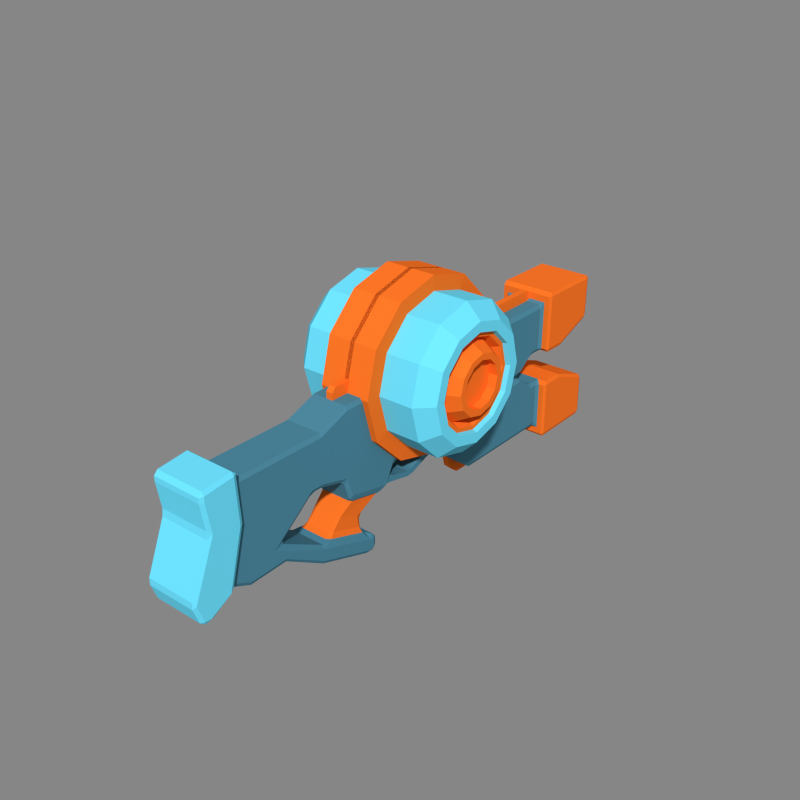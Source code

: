 # Source: LightningGun.blend  (saved by Blender 2.79.0; exported with 4.5.12 LTS)
import bpy
from mathutils import Matrix  # noqa: F401  (used for matrix-valued properties, if any)

bpy.ops.wm.read_factory_settings(use_empty=True)
scene = bpy.context.scene
scene.name = 'Scene'

# ---- collections
col_collection_1 = bpy.data.collections.new('Collection 1'); scene.collection.children.link(col_collection_1)

# ---- materials (node trees are filled in below, after node groups)
mat_main = bpy.data.materials.new('Main')
mat_main.alpha_threshold = 0.0
mat_main.diffuse_color = (0.07209, 0.2391, 0.3343, 1.0)
mat_main.roughness = 0.5
mat_detail = bpy.data.materials.new('Detail')
mat_detail.alpha_threshold = 0.0
mat_detail.diffuse_color = (1.0, 0.1822, 0.01962, 1.0)
mat_detail.roughness = 0.5
mat_barrel = bpy.data.materials.new('Barrel')
mat_barrel.alpha_threshold = 0.0
mat_barrel.diffuse_color = (0.1528, 0.7572, 1.0, 1.0)
mat_barrel.roughness = 0.5
mat_trigger = bpy.data.materials.new('Trigger')
mat_trigger.alpha_threshold = 0.0
mat_trigger.diffuse_color = (0.02721, 0.02721, 0.02721, 1.0)
mat_trigger.roughness = 0.5

# ---- material node trees

# ---- world
world_world = bpy.data.worlds.new('World'); scene.world = world_world
world_world.color = (0.2396, 0.2396, 0.2396)
world_world.use_sun_shadow = False
world_world.sun_shadow_jitter_overblur = 0.0
world_world.cycles.sampling_method = 'NONE'
world_world.cycles.sample_map_resolution = 256
world_world.light_settings.ao_factor = 0.5366

# ---- meshes
me_cube = bpy.data.meshes.new('Cube')
me_cube.from_pydata([(0.1749, -1.536, 0.8626), (0.1749, -0.8227, 0.44), (0.1749, -1.078, 0.1798), (0.1749, -1.589, 0.369), (0.1749, -0.851, 0.6513), (0.1749, -1.515, 0.7342), (0.1749, -0.5185, 0.6346), (0.1749, -0.3596, 0.6346), (0.1749, -0.1015, 0.6615), (0.1749, 0.4255, 0.6243), (0.1749, 0.8898, 0.6003), (0.1749, -0.09044, 0.8201), (0.1749, 0.4065, 0.8014), (0.1749, 0.882, 0.7893), (0.1749, -0.865, 0.7563), (0.1749, -1.525, 0.798), (0.1749, -0.5472, 0.7479), (0.1749, -0.3596, 0.7479), (0.1749, -1.672, 0.1019), (0.1749, -1.672, 0.1622), (0.1569, -1.102, -0.04442), (0.1749, -1.098, -0.01126), (0.1749, -0.8748, 0.8297), (0.1569, -0.8792, 0.8626), (0.1749, -1.506, 0.5757), (0.1749, -1.499, 0.6376), (0.1569, -1.284, 0.0403), (0.1749, -1.276, 0.07111), (0.193, -1.305, 0.08517), (0.1749, -1.342, 0.0377), (0.1749, -1.173, 0.8303), (0.1569, -1.175, 0.8626), (0.193, -1.209, 0.8949), (0.193, -1.187, 0.5396), (0.1749, -1.154, 0.5306), (0.1749, -1.212, 0.9443), (0.1749, -1.246, 0.9729), (0.1749, -1.536, 0.9071), (0.1749, -1.504, 0.9431), (0.1749, -1.622, -0.03563), (0.1749, -1.578, -0.06904), (0.1749, -1.505, -0.05717), (0.1749, -1.565, -0.07028), (0.1749, -1.221, 0.2769), (0.193, -1.25, 0.2967), (0.1569, -0.75, -0.03415), (0.1749, -0.7597, -0.001377), (0.1749, -0.5677, 0.829), (0.1569, -0.5762, 0.8626), (0.1569, -0.7752, 0.1563), (0.1749, -0.8682, 0.1236), (0.1569, -0.7697, 0.1265), (0.1569, -0.4284, 0.4067), (0.1749, -0.4713, 0.4396), (0.1569, -0.486, 0.3865), (0.1749, -0.3596, 0.829), (0.1569, -0.3596, 0.8626), (0.1569, -0.3596, 0.4067), (0.1749, -0.3596, 0.4396), (0.1569, -0.3674, -0.2627), (0.1749, -0.3674, -0.232), (0.1749, -0.3674, -0.1262), (0.1588, -0.2911, -0.1032), (0.1569, -0.3674, -0.09234), (0.1569, 0.1829, -0.4327), (0.1749, 0.1513, -0.4091), (0.1569, 0.1208, -0.4294), (0.1255, 0.1328, -0.243), (0.1588, 0.1015, -0.2373), (0.1749, 0.1513, -0.3034), (0.1569, 0.1829, -0.2766), (0.1569, 0.1968, -0.4296), (0.1569, 0.2284, -0.3901), (0.1749, 0.1961, -0.399), (0.1749, 0.1961, -0.3135), (0.1569, 0.2284, -0.3192), (0.1569, 0.1968, -0.2798), (0.1597, -0.02355, 0.1374), (0.1749, -0.03715, 0.1912), (0.1569, -0.06177, 0.1635), (0.1597, 0.2925, 0.0681), (0.1394, 0.3363, 0.05925), (0.1569, 0.3811, 0.09853), (0.1749, 0.349, 0.1065), (0.1569, -0.1548, 0.3507), (0.1569, -0.1131, 0.3117), (0.1749, -0.09845, 0.3682), (0.1569, 0.4959, 0.2643), (0.1749, 0.4446, 0.3024), (0.1569, 0.4496, 0.2388), (0.1749, 0.3778, 0.1655), (0.1569, 0.411, 0.1598), (0.1749, -0.05362, 0.2387), (0.1569, -0.08995, 0.2449), (0.1749, -0.08168, 0.9344), (0.1569, -0.07928, 0.9689), (0.1749, 0.3909, 0.9344), (0.1569, 0.3872, 0.9689), (0.2365, -1.24, 0.8626), (0.2184, -1.207, 0.8626), (0.2184, -1.536, 0.8626), (0.2365, -1.503, 0.8626), (0.2365, -1.555, 0.3618), (0.2184, -1.589, 0.369), (0.2184, -1.672, 0.1019), (0.2365, -1.65, 0.1251), (0.2184, -1.672, 0.1622), (0.2184, -1.499, 0.6376), (0.2184, -1.506, 0.5757), (0.2365, -1.46, 0.5985), (0.2365, -1.22, 0.5466), (0.2184, -1.187, 0.5396), (0.2184, -1.305, 0.08517), (0.2365, -1.346, 0.06086), (0.2184, -1.342, 0.0377), (0.2184, -1.25, 0.2967), (0.2365, -1.283, 0.3037), (0.2184, -1.212, 0.9443), (0.2184, -1.246, 0.9729), (0.2365, -1.244, 0.9406), (0.2184, -1.536, 0.9071), (0.2365, -1.503, 0.9107), (0.2184, -1.504, 0.9431), (0.2184, -1.622, -0.03563), (0.2184, -1.578, -0.06904), (0.2365, -1.591, -0.03539), (0.2184, -1.565, -0.07028), (0.2184, -1.505, -0.05717), (0.2365, -1.535, -0.04074), (0.1569, 0.9056, 0.2198), (0.1749, 0.9043, 0.2525), (0.1749, 0.8755, 0.9344), (0.1569, 0.8741, 0.9689), (0.1749, 1.263, 0.09537), (0.1569, 1.264, 0.06963), (0.1457, -0.2636, -0.1002), (0.1295, -0.2168, -0.06683), (0.1114, -0.2512, -0.05743), (0.1235, -0.3041, -0.08557), (0.1457, 0.09015, -0.2211), (0.1015, 0.112, -0.2133), (0.1295, 0.07131, -0.1652), (0.1295, -0.1341, 0.02695), (0.1114, -0.167, 0.0423), (0.1114, 0.1169, -0.06017), (0.1295, 0.05413, -0.0609), (0.1096, 0.09486, -0.1093), (0.1447, -0.0183, 0.1189), (0.1268, -0.05462, 0.1383), (0.1447, 0.2612, 0.05765), (0.1114, 0.2716, 0.03767), (0.1749, -1.164, 0.6964), (0.193, -1.197, 0.7011), (0.2365, -1.482, 0.7307), (0.2184, -1.515, 0.7342), (0.2184, -1.197, 0.7011), (0.2365, -1.23, 0.7045), (0.1749, -1.17, 0.7789), (0.193, -1.202, 0.7813), (0.2365, -1.492, 0.7963), (0.2184, -1.525, 0.798), (0.2184, -1.202, 0.7813), (0.2365, -1.235, 0.783), (0.1749, 1.0, 0.5698), (0.1749, 0.9925, 0.774), (0.1569, 0.9845, 0.9689), (0.1749, 0.9859, 0.9344), (0.1569, 1.016, 0.1589), (0.1749, 1.015, 0.192), (0.1569, 0.8282, 0.1652), (0.1569, 0.8651, 0.1135), (0.1569, 0.6866, 0.09745), (0.1569, 0.7019, 0.0504), (0.1569, 0.6372, 0.09227), (0.1569, 0.631, 0.04632), (0.1569, 0.5028, 0.1232), (0.1569, 0.489, 0.07723), (0.03321, -1.536, 0.8626), (0.03321, -1.589, 0.369), (0.03321, -1.515, 0.7342), (0.03321, -1.525, 0.798), (0.03321, -1.672, 0.1019), (0.03321, -1.672, 0.1622), (0.03321, -1.499, 0.6376), (0.03321, -1.506, 0.5757), (0.03664, -1.209, 0.8949), (0.02978, -1.175, 0.8626), (0.03321, -1.342, 0.0377), (0.02978, -1.284, 0.0403), (0.03321, -1.504, 0.9431), (0.03321, -1.536, 0.9071), (0.03321, -1.246, 0.9729), (0.03321, -1.212, 0.9443), (0.03321, -1.578, -0.06904), (0.03321, -1.622, -0.03563), (0.03321, -1.565, -0.07028), (0.03321, -1.505, -0.05717), (0.02978, 0.1208, -0.4294), (0.02978, 0.1829, -0.4327), (0.02384, 0.1328, -0.243), (0.02978, 0.1829, -0.2766), (0.02978, 0.1968, -0.4296), (0.02978, 0.2284, -0.3901), (0.02978, 0.1968, -0.2798), (0.02978, 0.2284, -0.3192), (0.02978, 0.3811, 0.09853), (0.02647, 0.3363, 0.05925), (0.02978, 1.264, 0.06963), (0.02116, 0.1169, -0.06017), (0.02081, 0.09486, -0.1093), (0.02978, -1.102, -0.04442), (0.02978, -0.75, -0.03415), (0.02978, -0.8792, 0.8626), (0.02978, -0.5762, 0.8626), (0.02978, -0.3674, -0.2627), (0.02978, -0.3596, 0.8626), (0.02978, -0.07928, 0.9689), (0.01927, 0.112, -0.2133), (0.02116, 0.2716, 0.03767), (0.02978, 0.3872, 0.9689), (0.02978, 0.8741, 0.9689), (0.1463, 1.308, -0.1159), (0.02978, 1.016, 0.1589), (0.02978, 0.9845, 0.9689), (0.02978, 0.8651, 0.1135), (0.02978, 0.7019, 0.0504), (0.02978, 0.631, 0.04632), (0.02978, 0.489, 0.07723), (0.02978, 0.3874, 1.066), (0.02978, 0.8742, 1.066), (0.02108, 1.307, -0.1159), (0.02978, 0.9847, 1.066), (0.02978, -0.04166, 1.066), (0.02978, -0.07918, 1.028), (0.2389, 2.517, 1.079), (0.2516, 2.517, 1.046), (0.2389, 2.484, 1.046), (0.1749, 2.517, 1.079), (0.1749, 2.484, 1.046), (0.2389, 2.72, 1.077), (0.2516, 2.72, 1.045), (0.1749, 3.097, 1.074), (0.1749, 3.13, 1.042), (0.2389, 3.097, 1.074), (0.2389, 3.13, 1.042), (0.2516, 3.097, 1.042), (0.2389, 3.129, 0.9476), (0.2516, 3.097, 0.9478), (0.2389, 3.097, 0.6518), (0.2516, 3.093, 0.6829), (0.2389, 3.126, 0.6997), (0.2516, 2.516, 0.952), (0.2389, 2.484, 0.9523), (0.2389, 2.48, 0.5428), (0.2516, 2.513, 0.5426), (0.2389, 2.512, 0.5102), (0.2516, 2.716, 0.5411), (0.2389, 2.716, 0.5088), (0.1749, 3.097, 0.6518), (0.1749, 3.126, 0.6997), (0.1569, 2.451, 0.9665), (0.193, 2.484, 0.9846), (0.1749, 2.451, 0.9319), (0.1749, 2.448, 0.543), (0.193, 2.48, 0.5428), (0.1569, 2.512, 0.5102), (0.1569, 2.336, 0.4934), (0.1749, 2.362, 0.545), (0.1569, 2.394, 0.5125), (0.1569, 2.365, 0.9665), (0.1749, 2.365, 0.9319), (0.1569, 2.154, 0.3792), (0.1749, 2.186, 0.4155), (0.1569, 2.212, 0.3984), (0.1569, 2.19, 0.9665), (0.1749, 2.189, 0.9319), (0.1569, 2.021, 0.4076), (0.1749, 2.038, 0.4154), (0.1569, 2.07, 0.3797), (0.1569, 2.042, 0.9665), (0.1749, 2.041, 0.9319), (0.1569, 1.818, 0.6293), (0.1749, 1.851, 0.6845), (0.1569, 1.867, 0.6012), (0.1569, 1.854, 0.9665), (0.1749, 1.853, 0.9319), (0.1749, 1.6, 0.6777), (0.1569, 1.664, 0.6414), (0.1569, 1.631, 0.6094), (0.1569, 1.635, 0.9665), (0.1749, 1.635, 0.9319), (0.1569, 1.471, 0.9665), (0.1749, 1.472, 0.9319), (0.1569, 1.263, 0.9665), (0.1749, 1.263, 0.9319), (0.1749, 2.72, 1.077), (0.2516, 2.719, 0.9506), (0.1749, 3.129, 0.9476), (0.1749, 2.716, 0.5088), (0.1749, 1.479, 0.7465), (0.1749, 1.263, 0.7465), (0.03321, 2.716, 0.5088), (0.03321, 3.129, 0.9476), (0.03321, 2.72, 1.077), (0.02978, 1.664, 0.6414), (0.02978, 1.631, 0.6094), (0.02978, 1.867, 0.6012), (0.02978, 1.818, 0.6293), (0.02978, 2.07, 0.3797), (0.02978, 2.021, 0.4076), (0.02978, 2.212, 0.3984), (0.02978, 2.154, 0.3792), (0.02978, 2.394, 0.5125), (0.02978, 2.336, 0.4934), (0.03664, 2.484, 0.9846), (0.02978, 2.451, 0.9665), (0.03321, 3.126, 0.6997), (0.03321, 3.097, 0.6518), (0.03321, 2.517, 1.079), (0.03321, 2.484, 1.046), (0.03321, 3.097, 1.074), (0.03321, 3.13, 1.042), (0.02978, 1.263, 0.9665), (0.02978, 1.471, 0.9665), (0.02978, 1.635, 0.9665), (0.02978, 1.854, 0.9665), (0.02978, 2.042, 0.9665), (0.02978, 2.19, 0.9665), (0.02978, 2.365, 0.9665), (0.02978, 2.512, 0.5102), (0.02978, 2.452, 1.063), (0.02978, 1.263, 1.063), (0.02978, 1.471, 1.063), (0.02978, 1.636, 1.063), (0.02978, 1.854, 1.063), (0.02978, 2.042, 1.063), (0.02978, 2.19, 1.063), (0.02978, 2.365, 1.063), (0.2389, 2.517, -0.3532), (0.2516, 2.517, -0.3209), (0.2389, 2.484, -0.3211), (0.1749, 2.517, -0.3532), (0.1749, 2.484, -0.3211), (0.2389, 2.72, -0.3517), (0.2516, 2.72, -0.3194), (0.1749, 3.097, -0.349), (0.1749, 3.13, -0.3164), (0.2389, 3.097, -0.349), (0.2389, 3.13, -0.3164), (0.2516, 3.097, -0.3167), (0.2389, 3.129, -0.2223), (0.2516, 3.097, -0.2225), (0.2389, 3.097, 0.0735), (0.2516, 3.093, 0.0424), (0.2389, 3.126, 0.02563), (0.2516, 2.516, -0.2267), (0.2389, 2.484, -0.227), (0.2389, 2.48, 0.1825), (0.2516, 2.513, 0.1828), (0.2389, 2.512, 0.2151), (0.2516, 2.716, 0.1842), (0.2389, 2.716, 0.2166), (0.1749, 3.097, 0.0735), (0.1749, 3.126, 0.02563), (0.1569, 2.451, -0.2412), (0.193, 2.484, -0.2593), (0.1749, 2.451, -0.2066), (0.1749, 2.448, 0.1823), (0.193, 2.48, 0.1825), (0.1569, 2.512, 0.2151), (0.1569, 2.336, 0.232), (0.1749, 2.362, 0.1803), (0.1569, 2.394, 0.2128), (0.1569, 2.365, -0.2412), (0.1749, 2.365, -0.2066), (0.1569, 2.154, 0.3461), (0.1749, 2.186, 0.3098), (0.1569, 2.212, 0.3269), (0.1569, 2.19, -0.2412), (0.1749, 2.189, -0.2066), (0.1569, 2.021, 0.3177), (0.1749, 2.038, 0.3099), (0.1569, 2.07, 0.3456), (0.1569, 2.042, -0.2412), (0.1749, 2.041, -0.2066), (0.1569, 1.818, 0.09601), (0.1749, 1.851, 0.04086), (0.1569, 1.867, 0.1241), (0.1569, 1.854, -0.2412), (0.1749, 1.853, -0.2066), (0.1749, 1.6, 0.04767), (0.1569, 1.664, 0.08394), (0.1569, 1.631, 0.1159), (0.1749, 1.596, 0.3627), (0.1569, 1.628, 0.3627), (0.1569, 1.635, -0.2412), (0.1749, 1.635, -0.2066), (0.1569, 1.471, -0.2412), (0.1749, 1.472, -0.2066), (0.1569, 1.338, -0.1372), (0.1749, 1.338, -0.1026), (0.1749, 2.72, -0.3517), (0.2516, 2.719, -0.2252), (0.1749, 3.129, -0.2223), (0.1749, 2.716, 0.2166), (0.1749, 1.479, -0.02118), (0.1749, 1.487, 0.3627), (0.1749, 1.263, 0.3627), (0.03321, 2.716, 0.2166), (0.03321, 3.129, -0.2223), (0.03321, 2.72, -0.3517), (0.02978, 1.628, 0.3627), (0.02978, 1.664, 0.08394), (0.02978, 1.631, 0.1159), (0.02978, 1.867, 0.1241), (0.02978, 1.818, 0.09601), (0.02978, 2.07, 0.3456), (0.02978, 2.021, 0.3177), (0.02978, 2.212, 0.3269), (0.02978, 2.154, 0.3461), (0.02978, 2.394, 0.2128), (0.02978, 2.336, 0.232), (0.03664, 2.484, -0.2593), (0.02978, 2.451, -0.2412), (0.03321, 3.126, 0.02563), (0.03321, 3.097, 0.0735), (0.03321, 2.517, -0.3532), (0.03321, 2.484, -0.3211), (0.03321, 3.097, -0.349), (0.03321, 3.13, -0.3164), (0.02978, 1.338, -0.1372), (0.02978, 1.471, -0.2412), (0.02978, 1.635, -0.2412), (0.02978, 1.854, -0.2412), (0.02978, 2.042, -0.2412), (0.02978, 2.19, -0.2412), (0.02978, 2.365, -0.2412), (0.02978, 2.512, 0.2151), (0.02978, 2.452, -0.3379), (0.02978, 1.365, -0.2466), (0.02978, 1.471, -0.3379), (0.02978, 1.636, -0.3379), (0.02978, 1.854, -0.3379), (0.02978, 2.042, -0.3379), (0.02978, 2.19, -0.3379), (0.02978, 2.365, -0.3379), (-0.008703, 1.307, -0.1159), (-0.1749, -1.536, 0.8626), (-0.1749, -0.8227, 0.44), (-0.1749, -1.078, 0.1798), (-0.1749, -1.589, 0.369), (-0.1749, -0.851, 0.6513), (-0.1749, -1.515, 0.7342), (-0.1749, -0.5185, 0.6346), (-0.1749, -0.3596, 0.6346), (-0.1749, -0.1015, 0.6615), (-0.1749, 0.4255, 0.6243), (-0.1749, 0.8898, 0.6003), (1.065e-16, -1.246, 0.9729), (1.065e-16, -1.536, 0.9071), (-0.1749, -0.09044, 0.8201), (-0.1749, 0.4065, 0.8014), (-0.1749, 0.882, 0.7893), (1.065e-16, -1.504, 0.9431), (-0.1749, -0.865, 0.7563), (-0.1749, -1.525, 0.798), (-0.1749, -0.5472, 0.7479), (-0.1749, -0.3596, 0.7479), (1.065e-16, -1.284, 0.0403), (-0.1749, -1.672, 0.1019), (-0.1749, -1.672, 0.1622), (-0.1569, -1.102, -0.04442), (-0.1749, -1.098, -0.01126), (-0.1749, -0.8748, 0.8297), (-0.1569, -0.8792, 0.8626), (-0.1749, -1.506, 0.5757), (-0.1749, -1.499, 0.6376), (-0.1569, -1.284, 0.0403), (-0.1749, -1.276, 0.07111), (-0.193, -1.305, 0.08517), (-0.1749, -1.342, 0.0377), (-0.1749, -1.173, 0.8303), (-0.1569, -1.175, 0.8626), (-0.193, -1.209, 0.8949), (-0.193, -1.187, 0.5396), (-0.1749, -1.154, 0.5306), (-0.1749, -1.212, 0.9443), (-0.1749, -1.246, 0.9729), (-0.1749, -1.536, 0.9071), (-0.1749, -1.504, 0.9431), (-0.1749, -1.622, -0.03563), (-0.1749, -1.578, -0.06904), (-0.1749, -1.505, -0.05717), (-0.1749, -1.565, -0.07028), (-0.1749, -1.221, 0.2769), (-0.193, -1.25, 0.2967), (-0.1569, -0.75, -0.03415), (-0.1749, -0.7597, -0.001377), (-0.1749, -0.5677, 0.829), (-0.1569, -0.5762, 0.8626), (-0.1569, -0.7752, 0.1563), (-0.1749, -0.8682, 0.1236), (-0.1569, -0.7697, 0.1265), (-0.1569, -0.4284, 0.4067), (-0.1749, -0.4713, 0.4396), (-0.1569, -0.486, 0.3865), (-0.1749, -0.3596, 0.829), (-0.1569, -0.3596, 0.8626), (-0.1569, -0.3596, 0.4067), (-0.1749, -0.3596, 0.4396), (-0.1569, -0.3674, -0.2627), (-0.1749, -0.3674, -0.232), (-0.1749, -0.3674, -0.1262), (-0.1588, -0.2911, -0.1032), (-0.1569, -0.3674, -0.09234), (-0.1569, 0.1829, -0.4327), (-0.1749, 0.1513, -0.4091), (-0.1569, 0.1208, -0.4294), (-0.1255, 0.1328, -0.243), (-0.1588, 0.1015, -0.2373), (-0.1749, 0.1513, -0.3034), (-0.1569, 0.1829, -0.2766), (-0.1569, 0.1968, -0.4296), (-0.1569, 0.2284, -0.3901), (-0.1749, 0.1961, -0.399), (-0.1749, 0.1961, -0.3135), (-0.1569, 0.2284, -0.3192), (-0.1569, 0.1968, -0.2798), (-0.1597, -0.02355, 0.1374), (-0.1749, -0.03715, 0.1912), (-0.1569, -0.06177, 0.1635), (-0.1597, 0.2925, 0.0681), (-0.1394, 0.3363, 0.05925), (-0.1569, 0.3811, 0.09853), (-0.1749, 0.349, 0.1065), (-0.1569, -0.1548, 0.3507), (-0.1569, -0.1131, 0.3117), (-0.1749, -0.09845, 0.3682), (-0.1569, 0.4959, 0.2643), (-0.1749, 0.4446, 0.3024), (-0.1569, 0.4496, 0.2388), (-0.1749, 0.3778, 0.1655), (-0.1569, 0.411, 0.1598), (-0.1749, -0.05362, 0.2387), (-0.1569, -0.08995, 0.2449), (-0.1749, -0.08168, 0.9344), (-0.1569, -0.07928, 0.9689), (-0.1749, 0.3909, 0.9344), (-0.1569, 0.3872, 0.9689), (-0.2365, -1.24, 0.8626), (-0.2184, -1.207, 0.8626), (-0.2184, -1.536, 0.8626), (-0.2365, -1.503, 0.8626), (-0.2365, -1.555, 0.3618), (-0.2184, -1.589, 0.369), (-0.2184, -1.672, 0.1019), (-0.2365, -1.65, 0.1251), (-0.2184, -1.672, 0.1622), (-0.2184, -1.499, 0.6376), (-0.2184, -1.506, 0.5757), (-0.2365, -1.46, 0.5985), (-0.2365, -1.22, 0.5466), (-0.2184, -1.187, 0.5396), (-0.2184, -1.305, 0.08517), (-0.2365, -1.346, 0.06086), (-0.2184, -1.342, 0.0377), (-0.2184, -1.25, 0.2967), (-0.2365, -1.283, 0.3037), (-0.2184, -1.212, 0.9443), (-0.2184, -1.246, 0.9729), (-0.2365, -1.244, 0.9406), (-0.2184, -1.536, 0.9071), (-0.2365, -1.503, 0.9107), (-0.2184, -1.504, 0.9431), (-0.2184, -1.622, -0.03563), (-0.2184, -1.578, -0.06904), (-0.2365, -1.591, -0.03539), (-0.2184, -1.565, -0.07028), (-0.2184, -1.505, -0.05717), (-0.2365, -1.535, -0.04074), (-0.1569, 0.9056, 0.2198), (-0.1749, 0.9043, 0.2525), (-0.1749, 0.8755, 0.9344), (-0.1569, 0.8741, 0.9689), (1.065e-16, -1.342, 0.0377), (1.065e-16, -1.175, 0.8626), (1.065e-16, -1.209, 0.8949), (1.065e-16, -1.506, 0.5757), (1.065e-16, -1.499, 0.6376), (1.065e-16, -1.672, 0.1622), (1.065e-16, -1.672, 0.1019), (1.065e-16, -1.525, 0.798), (-0.1749, 1.263, 0.09537), (-0.1569, 1.264, 0.06963), (-0.1457, -0.2636, -0.1002), (-0.1295, -0.2168, -0.06683), (-0.1114, -0.2512, -0.05743), (-0.1235, -0.3041, -0.08557), (-0.1457, 0.09015, -0.2211), (-0.1015, 0.112, -0.2133), (-0.1295, 0.07131, -0.1652), (-0.1295, -0.1341, 0.02695), (-0.1114, -0.167, 0.0423), (-0.1114, 0.1169, -0.06017), (-0.1295, 0.05413, -0.0609), (-0.1096, 0.09486, -0.1093), (-0.1447, -0.0183, 0.1189), (-0.1268, -0.05462, 0.1383), (-0.1447, 0.2612, 0.05765), (-0.1114, 0.2716, 0.03767), (-0.1749, -1.164, 0.6964), (-0.193, -1.197, 0.7011), (-0.2365, -1.482, 0.7307), (-0.2184, -1.515, 0.7342), (-0.2184, -1.197, 0.7011), (-0.2365, -1.23, 0.7045), (-0.1749, -1.17, 0.7789), (-0.193, -1.202, 0.7813), (-0.2365, -1.492, 0.7963), (-0.2184, -1.525, 0.798), (-0.2184, -1.202, 0.7813), (-0.2365, -1.235, 0.783), (-0.1749, 1.0, 0.5698), (-0.1749, 0.9925, 0.774), (-0.1569, 0.9845, 0.9689), (-0.1749, 0.9859, 0.9344), (-0.1569, 1.016, 0.1589), (-0.1749, 1.015, 0.192), (-0.1569, 0.8282, 0.1652), (-0.1569, 0.8651, 0.1135), (-0.1569, 0.6866, 0.09745), (-0.1569, 0.7019, 0.0504), (-0.1569, 0.6372, 0.09227), (-0.1569, 0.631, 0.04632), (-0.1569, 0.5028, 0.1232), (-0.1569, 0.489, 0.07723), (-0.03321, -1.536, 0.8626), (-0.03321, -1.589, 0.369), (-0.03321, -1.515, 0.7342), (-0.03321, -1.525, 0.798), (-0.03321, -1.672, 0.1019), (-0.03321, -1.672, 0.1622), (-0.03321, -1.499, 0.6376), (-0.03321, -1.506, 0.5757), (-0.03664, -1.209, 0.8949), (-0.02978, -1.175, 0.8626), (-0.03321, -1.342, 0.0377), (-0.02978, -1.284, 0.0403), (-0.03321, -1.504, 0.9431), (-0.03321, -1.536, 0.9071), (-0.03321, -1.246, 0.9729), (-0.03321, -1.212, 0.9443), (-0.03321, -1.578, -0.06904), (-0.03321, -1.622, -0.03563), (-0.03321, -1.565, -0.07028), (-0.03321, -1.505, -0.05717), (-0.02978, 0.1208, -0.4294), (-0.02978, 0.1829, -0.4327), (-0.02384, 0.1328, -0.243), (-0.02978, 0.1829, -0.2766), (-0.02978, 0.1968, -0.4296), (-0.02978, 0.2284, -0.3901), (-0.02978, 0.1968, -0.2798), (-0.02978, 0.2284, -0.3192), (-0.02978, 0.3811, 0.09853), (-0.02647, 0.3363, 0.05925), (-0.02978, 1.264, 0.06963), (-0.02116, 0.1169, -0.06017), (-0.02081, 0.09486, -0.1093), (-0.02978, -1.102, -0.04442), (-0.02978, -0.75, -0.03415), (-0.02978, -0.8792, 0.8626), (-0.02978, -0.5762, 0.8626), (-0.02978, -0.3674, -0.2627), (-0.02978, -0.3596, 0.8626), (-0.02978, -0.07928, 0.9689), (-0.01927, 0.112, -0.2133), (-0.02116, 0.2716, 0.03767), (-0.02978, 0.3872, 0.9689), (-0.02978, 0.8741, 0.9689), (1.065e-16, -1.515, 0.7342), (1.065e-16, -1.589, 0.369), (1.065e-16, -1.536, 0.8626), (-0.1463, 1.308, -0.1159), (-0.02978, 1.016, 0.1589), (-0.02978, 0.9845, 0.9689), (-0.02978, 0.8651, 0.1135), (-0.02978, 0.7019, 0.0504), (-0.02978, 0.631, 0.04632), (-0.02978, 0.489, 0.07723), (-0.02978, 0.3874, 1.066), (-0.02978, 0.8742, 1.066), (-0.02108, 1.307, -0.1159), (-0.02978, 0.9847, 1.066), (-0.02978, -0.04166, 1.066), (-0.02978, -0.07918, 1.028), (-0.2389, 2.517, 1.079), (-0.2516, 2.517, 1.046), (-0.2389, 2.484, 1.046), (-0.1749, 2.517, 1.079), (-0.1749, 2.484, 1.046), (-0.2389, 2.72, 1.077), (-0.2516, 2.72, 1.045), (-0.1749, 3.097, 1.074), (-0.1749, 3.13, 1.042), (-0.2389, 3.097, 1.074), (-0.2389, 3.13, 1.042), (-0.2516, 3.097, 1.042), (-0.2389, 3.129, 0.9476), (-0.2516, 3.097, 0.9478), (-0.2389, 3.097, 0.6518), (-0.2516, 3.093, 0.6829), (-0.2389, 3.126, 0.6997), (-0.2516, 2.516, 0.952), (-0.2389, 2.484, 0.9523), (-0.2389, 2.48, 0.5428), (-0.2516, 2.513, 0.5426), (-0.2389, 2.512, 0.5102), (-0.2516, 2.716, 0.5411), (-0.2389, 2.716, 0.5088), (-0.1749, 3.097, 0.6518), (-0.1749, 3.126, 0.6997), (-0.1569, 2.451, 0.9665), (-0.193, 2.484, 0.9846), (-0.1749, 2.451, 0.9319), (-0.1749, 2.448, 0.543), (-0.193, 2.48, 0.5428), (-0.1569, 2.512, 0.5102), (-0.1569, 2.336, 0.4934), (-0.1749, 2.362, 0.545), (-0.1569, 2.394, 0.5125), (-0.1569, 2.365, 0.9665), (-0.1749, 2.365, 0.9319), (-0.1569, 2.154, 0.3792), (-0.1749, 2.186, 0.4155), (-0.1569, 2.212, 0.3984), (-0.1569, 2.19, 0.9665), (-0.1749, 2.189, 0.9319), (-0.1569, 2.021, 0.4076), (-0.1749, 2.038, 0.4154), (-0.1569, 2.07, 0.3797), (-0.1569, 2.042, 0.9665), (-0.1749, 2.041, 0.9319), (-0.1569, 1.818, 0.6293), (-0.1749, 1.851, 0.6845), (-0.1569, 1.867, 0.6012), (-0.1569, 1.854, 0.9665), (-0.1749, 1.853, 0.9319), (-0.1749, 1.6, 0.6777), (-0.1569, 1.664, 0.6414), (-0.1569, 1.631, 0.6094), (-0.1569, 1.635, 0.9665), (-0.1749, 1.635, 0.9319), (-0.1569, 1.471, 0.9665), (-0.1749, 1.472, 0.9319), (-0.1569, 1.263, 0.9665), (-0.1749, 1.263, 0.9319), (-0.1749, 2.72, 1.077), (-0.2516, 2.719, 0.9506), (-0.1749, 3.129, 0.9476), (-0.1749, 2.716, 0.5088), (-0.1749, 1.479, 0.7465), (-0.1749, 1.263, 0.7465), (-0.03321, 2.716, 0.5088), (-0.03321, 3.129, 0.9476), (-0.03321, 2.72, 1.077), (-0.02978, 1.664, 0.6414), (-0.02978, 1.631, 0.6094), (-0.02978, 1.867, 0.6012), (-0.02978, 1.818, 0.6293), (-0.02978, 2.07, 0.3797), (-0.02978, 2.021, 0.4076), (-0.02978, 2.212, 0.3984), (-0.02978, 2.154, 0.3792), (-0.02978, 2.394, 0.5125), (-0.02978, 2.336, 0.4934), (-0.03664, 2.484, 0.9846), (-0.02978, 2.451, 0.9665), (-0.03321, 3.126, 0.6997), (-0.03321, 3.097, 0.6518), (-0.03321, 2.517, 1.079), (-0.03321, 2.484, 1.046), (-0.03321, 3.097, 1.074), (-0.03321, 3.13, 1.042), (-0.02978, 1.263, 0.9665), (-0.02978, 1.471, 0.9665), (-0.02978, 1.635, 0.9665), (-0.02978, 1.854, 0.9665), (-0.02978, 2.042, 0.9665), (-0.02978, 2.19, 0.9665), (-0.02978, 2.365, 0.9665), (-0.02978, 2.512, 0.5102), (-0.02978, 2.452, 1.063), (-0.02978, 1.263, 1.063), (-0.02978, 1.471, 1.063), (-0.02978, 1.636, 1.063), (-0.02978, 1.854, 1.063), (-0.02978, 2.042, 1.063), (-0.02978, 2.19, 1.063), (-0.02978, 2.365, 1.063), (-0.2389, 2.517, -0.3532), (-0.2516, 2.517, -0.3209), (-0.2389, 2.484, -0.3211), (-0.1749, 2.517, -0.3532), (-0.1749, 2.484, -0.3211), (-0.2389, 2.72, -0.3517), (-0.2516, 2.72, -0.3194), (-0.1749, 3.097, -0.349), (-0.1749, 3.13, -0.3164), (-0.2389, 3.097, -0.349), (-0.2389, 3.13, -0.3164), (-0.2516, 3.097, -0.3167), (-0.2389, 3.129, -0.2223), (-0.2516, 3.097, -0.2225), (-0.2389, 3.097, 0.0735), (-0.2516, 3.093, 0.0424), (-0.2389, 3.126, 0.02563), (-0.2516, 2.516, -0.2267), (-0.2389, 2.484, -0.227), (-0.2389, 2.48, 0.1825), (-0.2516, 2.513, 0.1828), (-0.2389, 2.512, 0.2151), (-0.2516, 2.716, 0.1842), (-0.2389, 2.716, 0.2166), (-0.1749, 3.097, 0.0735), (-0.1749, 3.126, 0.02563), (-0.1569, 2.451, -0.2412), (-0.193, 2.484, -0.2593), (-0.1749, 2.451, -0.2066), (-0.1749, 2.448, 0.1823), (-0.193, 2.48, 0.1825), (-0.1569, 2.512, 0.2151), (-0.1569, 2.336, 0.232), (-0.1749, 2.362, 0.1803), (-0.1569, 2.394, 0.2128), (-0.1569, 2.365, -0.2412), (-0.1749, 2.365, -0.2066), (-0.1569, 2.154, 0.3461), (-0.1749, 2.186, 0.3098), (-0.1569, 2.212, 0.3269), (-0.1569, 2.19, -0.2412), (-0.1749, 2.189, -0.2066), (-0.1569, 2.021, 0.3177), (-0.1749, 2.038, 0.3099), (-0.1569, 2.07, 0.3456), (-0.1569, 2.042, -0.2412), (-0.1749, 2.041, -0.2066), (-0.1569, 1.818, 0.09601), (-0.1749, 1.851, 0.04086), (-0.1569, 1.867, 0.1241), (-0.1569, 1.854, -0.2412), (-0.1749, 1.853, -0.2066), (-0.1749, 1.6, 0.04767), (-0.1569, 1.664, 0.08394), (-0.1569, 1.631, 0.1159), (-0.1749, 1.596, 0.3627), (-0.1569, 1.628, 0.3627), (-0.1569, 1.635, -0.2412), (-0.1749, 1.635, -0.2066), (-0.1569, 1.471, -0.2412), (-0.1749, 1.472, -0.2066), (-0.1569, 1.338, -0.1372), (-0.1749, 1.338, -0.1026), (-0.1749, 2.72, -0.3517), (-0.2516, 2.719, -0.2252), (-0.1749, 3.129, -0.2223), (-0.1749, 2.716, 0.2166), (-0.1749, 1.479, -0.02118), (-0.1749, 1.487, 0.3627), (-0.1749, 1.263, 0.3627), (-0.03321, 2.716, 0.2166), (-0.03321, 3.129, -0.2223), (-0.03321, 2.72, -0.3517), (-0.02978, 1.628, 0.3627), (-0.02978, 1.664, 0.08394), (-0.02978, 1.631, 0.1159), (-0.02978, 1.867, 0.1241), (-0.02978, 1.818, 0.09601), (-0.02978, 2.07, 0.3456), (-0.02978, 2.021, 0.3177), (-0.02978, 2.212, 0.3269), (-0.02978, 2.154, 0.3461), (-0.02978, 2.394, 0.2128), (-0.02978, 2.336, 0.232), (-0.03664, 2.484, -0.2593), (-0.02978, 2.451, -0.2412), (-0.03321, 3.126, 0.02563), (-0.03321, 3.097, 0.0735), (-0.03321, 2.517, -0.3532), (-0.03321, 2.484, -0.3211), (-0.03321, 3.097, -0.349), (-0.03321, 3.13, -0.3164), (-0.02978, 1.338, -0.1372), (-0.02978, 1.471, -0.2412), (-0.02978, 1.635, -0.2412), (-0.02978, 1.854, -0.2412), (-0.02978, 2.042, -0.2412), (-0.02978, 2.19, -0.2412), (-0.02978, 2.365, -0.2412), (-0.02978, 2.512, 0.2151), (-0.02978, 2.452, -0.3379), (-0.02978, 1.365, -0.2466), (-0.02978, 1.471, -0.3379), (-0.02978, 1.636, -0.3379), (-0.02978, 1.854, -0.3379), (-0.02978, 2.042, -0.3379), (-0.02978, 2.19, -0.3379), (-0.02978, 2.365, -0.3379), (1.065e-16, -1.212, 0.9443), (1.065e-16, -1.578, -0.06904), (1.065e-16, -1.622, -0.03563), (1.065e-16, -1.565, -0.07028), (1.065e-16, -1.505, -0.05717), (1.065e-16, 0.1208, -0.4294), (1.065e-16, 0.1829, -0.4327), (1.065e-16, 0.1328, -0.243), (1.065e-16, 0.1829, -0.2766), (1.065e-16, 0.1968, -0.4296), (1.065e-16, 0.2284, -0.3901), (1.065e-16, 0.1968, -0.2798), (1.065e-16, 0.2284, -0.3192), (1.065e-16, 0.3811, 0.09853), (1.065e-16, 0.3363, 0.05925), (1.065e-16, 1.264, 0.06963), (1.065e-16, 0.1169, -0.06017), (1.065e-16, 0.09486, -0.1093), (1.065e-16, -1.102, -0.04442), (1.065e-16, -0.75, -0.03415), (1.065e-16, -0.8792, 0.8626), (1.065e-16, -0.5762, 0.8626), (1.065e-16, -0.3674, -0.2627), (1.065e-16, -0.3596, 0.8626), (1.065e-16, -0.07928, 0.9689), (1.065e-16, 0.112, -0.2133), (1.065e-16, 0.2716, 0.03767), (0.008703, 1.307, -0.1159), (1.065e-16, 1.016, 0.1589), (1.065e-16, 0.8651, 0.1135), (1.065e-16, 0.7019, 0.0504), (1.065e-16, 0.631, 0.04632), (1.065e-16, 0.489, 0.07723), (1.065e-16, 0.3874, 1.066), (1.065e-16, 0.8742, 1.066), (1.065e-16, 0.9847, 1.066), (1.065e-16, -0.04166, 1.066), (1.065e-16, -0.07918, 1.028), (1.065e-16, 2.716, 0.5088), (1.065e-16, 3.129, 0.9476), (1.065e-16, 2.72, 1.077), (1.065e-16, 1.628, 0.3627), (1.065e-16, 1.664, 0.6414), (1.065e-16, 1.631, 0.6094), (1.065e-16, 1.867, 0.6012), (1.065e-16, 1.818, 0.6293), (1.065e-16, 2.07, 0.3797), (1.065e-16, 2.021, 0.4076), (1.065e-16, 2.212, 0.3984), (1.065e-16, 2.154, 0.3792), (1.065e-16, 2.394, 0.5125), (1.065e-16, 2.336, 0.4934), (1.065e-16, 3.126, 0.6997), (1.065e-16, 3.097, 0.6518), (1.065e-16, 2.517, 1.079), (1.065e-16, 2.484, 1.046), (1.065e-16, 3.097, 1.074), (1.065e-16, 3.13, 1.042), (1.065e-16, 2.512, 0.5102), (1.065e-16, 2.452, 1.063), (1.065e-16, 1.263, 1.063), (1.065e-16, 1.471, 1.063), (1.065e-16, 1.636, 1.063), (1.065e-16, 1.854, 1.063), (1.065e-16, 2.042, 1.063), (1.065e-16, 2.19, 1.063), (1.065e-16, 2.365, 1.063), (1.065e-16, 2.716, 0.2166), (1.065e-16, 3.129, -0.2223), (1.065e-16, 2.72, -0.3517), (1.065e-16, 1.664, 0.08394), (1.065e-16, 1.631, 0.1159), (1.065e-16, 1.867, 0.1241), (1.065e-16, 1.818, 0.09601), (1.065e-16, 2.07, 0.3456), (1.065e-16, 2.021, 0.3177), (1.065e-16, 2.212, 0.3269), (1.065e-16, 2.154, 0.3461), (1.065e-16, 2.394, 0.2128), (1.065e-16, 2.336, 0.232), (1.065e-16, 3.126, 0.02563), (1.065e-16, 3.097, 0.0735), (1.065e-16, 2.517, -0.3532), (1.065e-16, 2.484, -0.3211), (1.065e-16, 3.097, -0.349), (1.065e-16, 3.13, -0.3164), (1.065e-16, 2.512, 0.2151), (1.065e-16, 2.452, -0.3379), (1.065e-16, 1.365, -0.2466), (1.065e-16, 1.471, -0.3379), (1.065e-16, 1.636, -0.3379), (1.065e-16, 1.854, -0.3379), (1.065e-16, 2.042, -0.3379), (1.065e-16, 2.19, -0.3379), (1.065e-16, 2.365, -0.3379), (1.065e-16, 1.338, -0.1372), (1.065e-16, 0.4959, 0.2643), (1.065e-16, 0.4496, 0.2388), (1.065e-16, 0.411, 0.1598), (1.065e-16, 0.9056, 0.2198), (1.065e-16, 0.8282, 0.1652), (1.065e-16, 0.6866, 0.09745), (1.065e-16, 0.6372, 0.09227), (1.065e-16, 0.5028, 0.1232), (1.065e-16, -0.4284, 0.4067), (1.065e-16, -0.486, 0.3865), (1.065e-16, -0.7752, 0.1563), (1.065e-16, -0.7697, 0.1265), (1.065e-16, -0.1131, 0.3117), (1.065e-16, -0.1548, 0.3507), (1.065e-16, -0.3041, -0.08557), (1.065e-16, -0.2512, -0.05743), (1.065e-16, -0.05462, 0.1383), (1.065e-16, -0.3674, -0.09234), (1.065e-16, -0.3596, 0.4067), (1.065e-16, -0.06177, 0.1635), (1.065e-16, -0.08995, 0.2449), (1.065e-16, -0.167, 0.0423), (-0.03298, 0.5175, 0.205), (-0.03298, 0.5175, 0.3313), (-0.03298, 0.5747, 0.2151), (-0.03298, 0.5747, 0.3313), (0.03298, 0.5175, 0.205), (0.03298, 0.5175, 0.3313), (0.03298, 0.5747, 0.2151), (0.03298, 0.5747, 0.3313), (-0.03298, 0.5905, 0.1729), (-0.03298, 0.556, 0.1562), (0.03298, 0.5905, 0.1729), (0.03298, 0.556, 0.1562), (-0.03298, 0.6194, 0.1399), (-0.03298, 0.6147, 0.1124), (0.03298, 0.6194, 0.1399), (0.03298, 0.6147, 0.1124), (0.5401, 1.492, 0.958), (0.5401, 1.406, 0.6374), (0.5401, 1.172, 0.4027), (0.5401, 0.851, 0.3167), (0.5401, 0.5304, 0.4027), (0.5401, 0.2956, 0.6374), (0.5401, 0.2097, 0.958), (0.5401, 0.2956, 1.279), (0.5401, 0.5303, 1.513), (0.5401, 0.851, 1.599), (0.5401, 1.172, 1.513), (0.5401, 1.406, 1.279), (0.6707, 1.293, 0.7028), (0.6707, 1.362, 0.958), (0.6707, 1.106, 0.5159), (0.6707, 0.851, 0.4475), (0.6707, 0.5957, 0.5159), (0.6707, 0.4088, 0.7028), (0.6707, 0.3404, 0.958), (0.6707, 0.4088, 1.213), (0.6707, 0.5957, 1.4), (0.6707, 0.851, 1.469), (0.6707, 1.106, 1.4), (0.6707, 1.293, 1.213), (0.6707, 1.216, 0.7474), (0.6707, 1.272, 0.958), (0.6707, 1.062, 0.5933), (0.6707, 0.851, 0.5368), (0.6707, 0.6404, 0.5933), (0.6707, 0.4862, 0.7474), (0.6707, 0.4298, 0.958), (0.6707, 0.4862, 1.169), (0.6707, 0.6404, 1.323), (0.6707, 0.851, 1.379), (0.6707, 1.062, 1.323), (0.6707, 1.216, 1.169), (0.6317, 1.205, 0.7538), (0.6317, 1.259, 0.958), (0.6317, 1.055, 0.6043), (0.6317, 0.851, 0.5496), (0.6317, 0.6468, 0.6043), (0.6317, 0.4973, 0.7538), (0.6317, 0.4425, 0.958), (0.6317, 0.4973, 1.162), (0.6317, 0.6468, 1.312), (0.6317, 0.851, 1.366), (0.6317, 1.055, 1.312), (0.6317, 1.205, 1.162), (0.6317, 1.175, 0.771), (0.6317, 1.225, 0.958), (0.6317, 1.038, 0.6341), (0.6317, 0.851, 0.584), (0.6317, 0.664, 0.6341), (0.6317, 0.5271, 0.771), (0.6317, 0.477, 0.958), (0.6317, 0.5271, 1.145), (0.6317, 0.664, 1.282), (0.6317, 0.851, 1.332), (0.6317, 1.038, 1.282), (0.6317, 1.175, 1.145), (0.5625, 1.146, 0.7875), (0.5625, 1.192, 0.958), (0.5625, 1.021, 0.6627), (0.5625, 0.851, 0.617), (0.5625, 0.6805, 0.6627), (0.5625, 0.5557, 0.7875), (0.5625, 0.51, 0.958), (0.5625, 0.5557, 1.129), (0.5625, 0.6805, 1.253), (0.5625, 0.851, 1.299), (0.5625, 1.021, 1.253), (0.5625, 1.146, 1.129), (0.702, 1.076, 0.8279), (0.702, 1.111, 0.958), (0.702, 0.9811, 0.7326), (0.702, 0.851, 0.6978), (0.702, 0.7209, 0.7326), (0.702, 0.6256, 0.8279), (0.702, 0.5907, 0.958), (0.702, 0.6256, 1.088), (0.702, 0.7209, 1.183), (0.702, 0.851, 1.218), (0.702, 0.9811, 1.183), (0.702, 1.076, 1.088), (0.702, 1.028, 0.8557), (0.702, 1.056, 0.958), (0.702, 0.9533, 0.7807), (0.702, 0.851, 0.7533), (0.702, 0.7486, 0.7807), (0.702, 0.6737, 0.8557), (0.702, 0.6463, 0.958), (0.702, 0.6737, 1.06), (0.702, 0.7486, 1.135), (0.702, 0.851, 1.163), (0.702, 0.9533, 1.135), (0.702, 1.028, 1.06), (0.6241, 1.028, 0.8557), (0.6241, 1.056, 0.958), (0.6241, 0.9533, 0.7807), (0.6241, 0.851, 0.7533), (0.6241, 0.7486, 0.7807), (0.6241, 0.6737, 0.8557), (0.6241, 0.6463, 0.958), (0.6241, 0.6737, 1.06), (0.6241, 0.7486, 1.135), (0.6241, 0.851, 1.163), (0.6241, 0.9533, 1.135), (0.6241, 1.028, 1.06), (0.2341, 1.492, 0.958), (0.2341, 1.406, 0.6374), (0.2341, 1.172, 0.4027), (0.2341, 0.851, 0.3167), (0.2341, 0.5304, 0.4027), (0.2341, 0.2956, 0.6374), (0.2341, 0.2097, 0.958), (0.2341, 0.2956, 1.279), (0.2341, 0.5303, 1.513), (0.2341, 0.851, 1.599), (0.2341, 1.172, 1.513), (0.2341, 1.406, 1.279), (0.2292, 1.517, 0.5734), (-0.01948, 1.517, 0.5734), (0.2292, 1.236, 0.2918), (-0.01948, 1.236, 0.2918), (0.2292, 0.851, 0.1888), (-0.01948, 0.851, 0.1888), (0.2292, 0.4664, 0.2918), (-0.01948, 0.4664, 0.2918), (0.2292, 0.1848, 0.5734), (-0.01948, 0.1848, 0.5734), (0.2292, 0.08174, 0.958), (-0.01948, 0.08174, 0.958), (0.2292, 0.1848, 1.343), (-0.01948, 0.1848, 1.343), (0.2292, 0.4664, 1.624), (-0.01948, 0.4664, 1.624), (0.2292, 0.851, 1.727), (-0.01948, 0.851, 1.727), (0.2292, 1.236, 1.624), (-0.01948, 1.236, 1.624), (0.2292, 1.517, 1.343), (-0.01948, 1.517, 1.343), (-0.01948, 1.62, 0.958), (0.2292, 1.62, 0.958), (-0.5401, 1.492, 0.958), (-0.5401, 1.406, 0.6374), (-0.5401, 1.172, 0.4027), (-0.5401, 0.851, 0.3167), (-0.5401, 0.5304, 0.4027), (-0.5401, 0.2956, 0.6374), (-0.5401, 0.2097, 0.958), (-0.5401, 0.2956, 1.279), (-0.5401, 0.5303, 1.513), (-0.5401, 0.851, 1.599), (-0.5401, 1.172, 1.513), (-0.5401, 1.406, 1.279), (-0.6707, 1.293, 0.7028), (-0.6707, 1.362, 0.958), (-0.6707, 1.106, 0.5159), (-0.6707, 0.851, 0.4475), (-0.6707, 0.5957, 0.5159), (-0.6707, 0.4088, 0.7028), (-0.6707, 0.3404, 0.958), (-0.6707, 0.4088, 1.213), (-0.6707, 0.5957, 1.4), (-0.6707, 0.851, 1.469), (-0.6707, 1.106, 1.4), (-0.6707, 1.293, 1.213), (-0.6707, 1.216, 0.7474), (-0.6707, 1.272, 0.958), (-0.6707, 1.062, 0.5933), (-0.6707, 0.851, 0.5368), (-0.6707, 0.6404, 0.5933), (-0.6707, 0.4862, 0.7474), (-0.6707, 0.4298, 0.958), (-0.6707, 0.4862, 1.169), (-0.6707, 0.6404, 1.323), (-0.6707, 0.851, 1.379), (-0.6707, 1.062, 1.323), (-0.6707, 1.216, 1.169), (-0.6317, 1.205, 0.7538), (-0.6317, 1.259, 0.958), (-0.6317, 1.055, 0.6043), (-0.6317, 0.851, 0.5496), (-0.6317, 0.6468, 0.6043), (-0.6317, 0.4973, 0.7538), (-0.6317, 0.4425, 0.958), (-0.6317, 0.4973, 1.162), (-0.6317, 0.6468, 1.312), (-0.6317, 0.851, 1.366), (-0.6317, 1.055, 1.312), (-0.6317, 1.205, 1.162), (-0.6317, 1.175, 0.771), (-0.6317, 1.225, 0.958), (-0.6317, 1.038, 0.6341), (-0.6317, 0.851, 0.584), (-0.6317, 0.664, 0.6341), (-0.6317, 0.5271, 0.771), (-0.6317, 0.477, 0.958), (-0.6317, 0.5271, 1.145), (-0.6317, 0.664, 1.282), (-0.6317, 0.851, 1.332), (-0.6317, 1.038, 1.282), (-0.6317, 1.175, 1.145), (-0.5625, 1.146, 0.7875), (-0.5625, 1.192, 0.958), (-0.5625, 1.021, 0.6627), (-0.5625, 0.851, 0.617), (-0.5625, 0.6805, 0.6627), (-0.5625, 0.5557, 0.7875), (-0.5625, 0.51, 0.958), (-0.5625, 0.5557, 1.129), (-0.5625, 0.6805, 1.253), (-0.5625, 0.851, 1.299), (-0.5625, 1.021, 1.253), (-0.5625, 1.146, 1.129), (-0.702, 1.076, 0.8279), (-0.702, 1.111, 0.958), (-0.702, 0.9811, 0.7326), (-0.702, 0.851, 0.6978), (-0.702, 0.7209, 0.7326), (-0.702, 0.6256, 0.8279), (-0.702, 0.5907, 0.958), (-0.702, 0.6256, 1.088), (-0.702, 0.7209, 1.183), (-0.702, 0.851, 1.218), (-0.702, 0.9811, 1.183), (-0.702, 1.076, 1.088), (-0.702, 1.028, 0.8557), (-0.702, 1.056, 0.958), (-0.702, 0.9533, 0.7807), (-0.702, 0.851, 0.7533), (-0.702, 0.7486, 0.7807), (-0.702, 0.6737, 0.8557), (-0.702, 0.6463, 0.958), (-0.702, 0.6737, 1.06), (-0.702, 0.7486, 1.135), (-0.702, 0.851, 1.163), (-0.702, 0.9533, 1.135), (-0.702, 1.028, 1.06), (-0.6241, 1.028, 0.8557), (-0.6241, 1.056, 0.958), (-0.6241, 0.9533, 0.7807), (-0.6241, 0.851, 0.7533), (-0.6241, 0.7486, 0.7807), (-0.6241, 0.6737, 0.8557), (-0.6241, 0.6463, 0.958), (-0.6241, 0.6737, 1.06), (-0.6241, 0.7486, 1.135), (-0.6241, 0.851, 1.163), (-0.6241, 0.9533, 1.135), (-0.6241, 1.028, 1.06), (0.0, 1.492, 0.958), (0.0, 1.406, 0.6374), (0.0, 1.172, 0.4027), (0.0, 0.851, 0.3167), (0.0, 0.5304, 0.4027), (0.0, 0.2956, 0.6374), (0.0, 0.2097, 0.958), (0.0, 0.2956, 1.279), (0.0, 0.5303, 1.513), (0.0, 0.851, 1.599), (0.0, 1.172, 1.513), (0.0, 1.406, 1.279), (-0.2341, 1.492, 0.958), (-0.2341, 1.406, 0.6374), (-0.2341, 1.172, 0.4027), (-0.2341, 0.851, 0.3167), (-0.2341, 0.5304, 0.4027), (-0.2341, 0.2956, 0.6374), (-0.2341, 0.2097, 0.958), (-0.2341, 0.2956, 1.279), (-0.2341, 0.5303, 1.513), (-0.2341, 0.851, 1.599), (-0.2341, 1.172, 1.513), (-0.2341, 1.406, 1.279), (-0.2292, 1.517, 0.5734), (0.01948, 1.517, 0.5734), (-0.2292, 1.236, 0.2918), (0.01948, 1.236, 0.2918), (-0.2292, 0.851, 0.1888), (0.01948, 0.851, 0.1888), (-0.2292, 0.4664, 0.2918), (0.01948, 0.4664, 0.2918), (-0.2292, 0.1848, 0.5734), (0.01948, 0.1848, 0.5734), (-0.2292, 0.08174, 0.958), (0.01948, 0.08174, 0.958), (-0.2292, 0.1848, 1.343), (0.01948, 0.1848, 1.343), (-0.2292, 0.4664, 1.624), (0.01948, 0.4664, 1.624), (-0.2292, 0.851, 1.727), (0.01948, 0.851, 1.727), (-0.2292, 1.236, 1.624), (0.01948, 1.236, 1.624), (-0.2292, 1.517, 1.343), (0.01948, 1.517, 1.343), (0.01948, 1.62, 0.958), (-0.2292, 1.62, 0.958)], [], [(3, 19, 106, 103), (213, 48, 56, 215), (41, 29, 114, 127), (36, 38, 122, 118), (44, 33, 111, 115), (212, 23, 48, 213), (22, 14, 16, 47), (177, 0, 37, 190), (187, 29, 41, 196), (37, 0, 100, 120), (40, 42, 126, 124), (195, 42, 40, 193), (2, 21, 46, 50), (14, 22, 30, 157), (1015, 51, 63, 1021), (1014, 1013, 54, 49), (210, 20, 26, 188), (21, 2, 43, 27), (1012, 1022, 57, 52), (58, 86, 8, 7), (213, 215, 931, 929), (50, 46, 60, 61), (202, 204, 75, 72), (61, 60, 65, 69), (62, 68, 139, 135), (1023, 79, 93, 1024), (69, 65, 73, 74), (78, 83, 90, 92), (200, 70, 76, 203), (1024, 93, 85, 1016), (1021, 63, 138, 1018), (94, 11, 12, 96), (8, 86, 88, 9), (206, 81, 150, 218), (80, 77, 147, 149), (92, 90, 88, 86), (0, 15, 160, 100), (101, 98, 119, 121), (113, 105, 125, 128), (162, 98, 101, 159), (110, 156, 153, 109), (116, 110, 109, 102), (32, 35, 117, 99), (24, 3, 103, 108), (1, 4, 151, 34), (158, 32, 99, 161), (18, 39, 123, 104), (96, 12, 13, 131), (943, 231, 331, 968), (164, 300, 294, 166), (163, 168, 133, 407), (136, 141, 145, 142), (149, 147, 142, 145), (293, 165, 166, 294), (411, 413, 979, 949), (12, 9, 10, 13), (9, 88, 130, 10), (2, 1, 34, 43), (11, 8, 9, 12), (4, 1, 53, 6), (47, 55, 56, 48), (33, 152, 155, 111), (5, 25, 107, 154), (14, 4, 6, 16), (4, 14, 157, 151), (17, 11, 94, 55), (1, 2, 50, 53), (219, 97, 132, 220), (113, 116, 102, 105), (28, 44, 115, 112), (399, 221, 230, 430), (1019, 137, 143, 1025), (164, 163, 407, 300), (416, 419, 985, 982), (156, 162, 159, 153), (15, 5, 154, 160), (7, 8, 11, 17), (152, 158, 161, 155), (26, 27, 28, 29), (30, 31, 32), (49, 50, 51), (52, 53, 54), (61, 62, 63), (64, 65, 66), (67, 68, 69, 70), (71, 72, 73), (74, 75, 76), (77, 78, 79), (80, 81, 82, 83), (84, 85, 86), (87, 88, 89), (104, 105, 106), (107, 108, 109), (112, 113, 114), (117, 118, 119), (120, 121, 122), (123, 124, 125), (126, 127, 128), (135, 136, 137, 138), (139, 140, 141), (144, 145, 146), (148, 143, 142, 147), (149, 145, 144, 150), (26, 20, 21, 27), (181, 18, 19, 182), (106, 19, 18, 104), (40, 124, 123, 39), (23, 31, 30, 22), (117, 35, 36, 118), (44, 28, 27, 43), (185, 32, 31, 186), (152, 33, 34, 151), (191, 36, 35, 192), (193, 40, 39, 194), (33, 44, 43, 34), (122, 38, 37, 120), (1012, 52, 54, 1013), (53, 50, 49, 54), (1014, 49, 51, 1015), (22, 47, 48, 23), (20, 45, 46, 21), (52, 57, 58, 53), (47, 16, 17, 55), (50, 61, 63, 51), (45, 59, 60, 46), (199, 67, 70, 200), (61, 69, 68, 62), (65, 60, 59, 66), (74, 73, 72, 75), (203, 76, 75, 204), (64, 71, 73, 65), (76, 70, 69, 74), (79, 148, 147, 77), (62, 135, 138, 63), (139, 68, 67, 140), (80, 149, 150, 81), (205, 82, 81, 206), (77, 80, 83, 78), (1016, 85, 84, 1017), (1004, 87, 89, 1005), (91, 89, 88, 90), (93, 79, 78, 92), (82, 91, 90, 83), (85, 93, 92, 86), (57, 84, 86, 58), (55, 94, 95, 56), (97, 95, 94, 96), (103, 106, 105, 102), (154, 107, 109, 153), (116, 113, 112, 115), (156, 110, 111, 155), (118, 122, 121, 119), (99, 117, 119, 98), (120, 100, 101, 121), (124, 126, 128, 125), (113, 128, 127, 114), (125, 105, 104, 123), (108, 103, 102, 109), (110, 116, 115, 111), (114, 29, 28, 112), (41, 127, 126, 42), (107, 25, 24, 108), (132, 97, 96, 131), (87, 129, 130, 88), (165, 132, 131, 166), (167, 222, 207, 134), (427, 438, 995, 991), (133, 168, 167, 134), (1018, 138, 137, 1019), (135, 139, 141, 136), (208, 144, 146, 209), (136, 142, 143, 137), (140, 146, 145, 141), (158, 152, 151, 157), (160, 154, 153, 159), (162, 156, 155, 161), (32, 158, 157, 30), (100, 160, 159, 101), (98, 162, 161, 99), (129, 167, 168, 130), (412, 415, 981, 978), (167, 129, 169, 170), (13, 10, 163, 164), (10, 130, 168, 163), (131, 13, 164, 166), (220, 132, 165, 223), (170, 169, 171, 172), (222, 167, 170, 224), (224, 170, 172, 225), (226, 174, 176, 227), (225, 172, 174, 226), (172, 171, 173, 174), (176, 175, 91, 82), (174, 173, 175, 176), (227, 176, 82, 205), (940, 227, 205, 921), (938, 225, 226, 939), (939, 226, 227, 940), (937, 224, 225, 938), (936, 222, 224, 937), (220, 223, 231, 229), (19, 3, 178, 182), (924, 208, 209, 925), (921, 205, 206, 922), (919, 203, 204, 920), (71, 201, 202, 72), (915, 199, 200, 916), (66, 197, 198, 64), (42, 195, 196, 41), (909, 193, 194, 910), (458, 191, 192, 908), (38, 189, 190, 37), (29, 187, 188, 26), (586, 185, 186, 585), (25, 183, 184, 24), (590, 181, 182, 589), (219, 220, 229, 228), (5, 15, 180, 179), (293, 322, 223, 165), (3, 24, 184, 178), (144, 208, 218, 150), (140, 217, 209, 146), (95, 97, 219, 216), (922, 206, 218, 934), (916, 200, 203, 919), (59, 214, 197, 66), (64, 198, 201, 71), (67, 199, 217, 140), (918, 920, 204, 202), (467, 454, 453, 466), (23, 212, 186, 31), (45, 211, 214, 59), (926, 210, 188, 468), (56, 95, 216, 215), (18, 181, 194, 39), (20, 210, 211, 45), (36, 191, 189, 38), (911, 195, 193, 909), (584, 187, 196, 912), (682, 177, 190, 459), (928, 212, 213, 929), (25, 5, 179, 183), (32, 185, 192, 35), (15, 0, 177, 180), (942, 229, 231, 943), (941, 228, 229, 942), (923, 446, 230, 207), (216, 219, 228, 232, 233), (223, 322, 331, 231), (430, 1003, 996, 439), (207, 230, 221, 134), (932, 216, 233, 945), (240, 245, 243, 239), (239, 234, 235, 240), (320, 241, 242, 321), (244, 242, 241, 243), (259, 250, 248, 258), (253, 264, 265, 255), (249, 256, 257, 248), (250, 246, 247, 249), (254, 251, 252, 253), (256, 254, 255, 257), (316, 259, 258, 317), (264, 261, 262, 263), (236, 252, 251, 235), (246, 244, 245, 247), (260, 269, 270, 262), (263, 267, 268, 265), (267, 272, 273, 266), (275, 270, 269, 274), (312, 268, 266, 313), (274, 279, 280, 275), (278, 271, 272, 277), (310, 273, 271, 311), (279, 284, 285, 280), (277, 282, 283, 276), (308, 278, 276, 309), (284, 289, 290, 285), (287, 281, 282, 286), (306, 283, 281, 307), (304, 287, 288, 305), (394, 288, 286, 393), (299, 406, 393, 286), (291, 293, 294, 292), (236, 235, 234), (245, 244, 243), (250, 249, 248), (255, 254, 253), (262, 261, 260), (265, 264, 263), (268, 267, 266), (273, 272, 271), (278, 277, 276), (283, 282, 281), (288, 287, 286), (296, 247, 245, 240), (259, 297, 246, 250), (318, 237, 295, 303), (303, 295, 241, 320), (296, 256, 249, 247), (314, 261, 238, 319), (261, 252, 236, 238), (246, 297, 242, 244), (251, 254, 256, 296), (241, 295, 239, 243), (298, 258, 248, 257), (295, 237, 234, 239), (270, 267, 263, 262), (251, 296, 240, 235), (261, 264, 253, 252), (265, 298, 257, 255), (328, 269, 260, 315), (327, 274, 269, 328), (280, 277, 272, 275), (275, 272, 267, 270), (285, 282, 277, 280), (290, 286, 282, 285), (325, 284, 279, 326), (326, 279, 274, 327), (323, 291, 289, 324), (324, 289, 284, 325), (300, 407, 406, 299), (289, 291, 292, 290), (323, 324, 333, 332), (322, 293, 291, 323), (294, 300, 299, 292), (238, 236, 234, 237), (964, 320, 321, 965), (237, 318, 319, 238), (960, 316, 317, 961), (261, 314, 315, 260), (958, 312, 313, 959), (956, 310, 311, 957), (954, 308, 309, 955), (952, 306, 307, 953), (950, 304, 305, 951), (962, 318, 303, 948), (948, 303, 320, 964), (297, 302, 321, 242), (265, 329, 301, 298), (259, 316, 302, 297), (298, 301, 317, 258), (268, 312, 329, 265), (273, 310, 313, 266), (315, 314, 319, 330), (283, 306, 309, 276), (278, 308, 311, 271), (394, 411, 305, 288), (325, 326, 335, 334), (287, 304, 307, 281), (398, 396, 390, 405), (974, 337, 330, 967), (973, 336, 337, 974), (971, 334, 335, 972), (972, 335, 336, 973), (970, 333, 334, 971), (997, 998, 441, 440), (968, 331, 332, 969), (326, 327, 336, 335), (324, 325, 334, 333), (328, 315, 330, 337), (322, 323, 332, 331), (327, 328, 337, 336), (344, 343, 347, 349), (343, 344, 339, 338), (428, 429, 346, 345), (348, 347, 345, 346), (363, 362, 352, 354), (357, 359, 369, 368), (353, 352, 361, 360), (354, 353, 351, 350), (358, 357, 356, 355), (360, 361, 359, 358), (424, 425, 362, 363), (368, 367, 366, 365), (340, 339, 355, 356), (350, 351, 349, 348), (364, 366, 374, 373), (367, 369, 372, 371), (371, 370, 377, 376), (379, 378, 373, 374), (420, 421, 370, 372), (378, 379, 384, 383), (382, 381, 376, 375), (418, 419, 375, 377), (383, 384, 389, 388), (381, 380, 387, 386), (416, 417, 380, 382), (388, 389, 396, 395), (391, 390, 386, 385), (414, 415, 385, 387), (412, 413, 392, 391), (394, 393, 390, 392), (405, 390, 393, 406), (397, 398, 400, 399), (340, 338, 339), (349, 347, 348), (354, 352, 353), (359, 357, 358), (366, 364, 365), (369, 367, 368), (372, 370, 371), (377, 375, 376), (382, 380, 381), (387, 385, 386), (392, 390, 391), (402, 344, 349, 351), (363, 354, 350, 403), (426, 410, 401, 341), (410, 428, 345, 401), (402, 351, 353, 360), (422, 427, 342, 365), (365, 342, 340, 356), (350, 348, 346, 403), (355, 402, 360, 358), (345, 347, 343, 401), (404, 361, 352, 362), (401, 343, 338, 341), (374, 366, 367, 371), (355, 339, 344, 402), (365, 356, 357, 368), (369, 359, 361, 404), (436, 423, 364, 373), (435, 436, 373, 378), (384, 379, 376, 381), (379, 374, 371, 376), (389, 384, 381, 386), (396, 389, 386, 390), (433, 434, 383, 388), (434, 435, 378, 383), (431, 432, 395, 397), (432, 433, 388, 395), (133, 405, 406, 407), (396, 398, 397, 395), (431, 440, 441, 432), (430, 431, 397, 399), (400, 398, 405, 133), (342, 341, 338, 340), (992, 993, 429, 428), (341, 342, 427, 426), (988, 989, 425, 424), (365, 364, 423, 422), (986, 987, 421, 420), (984, 985, 419, 418), (982, 983, 417, 416), (980, 981, 415, 414), (978, 979, 413, 412), (990, 977, 410, 426), (977, 992, 428, 410), (403, 346, 429, 409), (369, 404, 408, 437), (363, 403, 409, 424), (404, 362, 425, 408), (372, 369, 437, 420), (377, 370, 421, 418), (423, 438, 427, 422), (387, 380, 417, 414), (382, 375, 419, 416), (394, 392, 413, 411), (433, 442, 443, 434), (391, 385, 415, 412), (969, 332, 333, 970), (1002, 995, 438, 445), (1001, 1002, 445, 444), (999, 1000, 443, 442), (1000, 1001, 444, 443), (998, 999, 442, 441), (754, 752, 748, 761), (996, 997, 440, 439), (434, 443, 444, 435), (432, 441, 442, 433), (436, 445, 438, 423), (430, 439, 440, 431), (435, 444, 445, 436), (400, 221, 399), (414, 417, 983, 980), (418, 421, 987, 984), (420, 437, 994, 986), (408, 425, 989, 975), (424, 409, 976, 988), (437, 408, 975, 994), (409, 429, 993, 976), (426, 427, 991, 990), (319, 963, 967, 330), (304, 950, 953, 307), (411, 949, 951, 305), (308, 954, 957, 311), (306, 952, 955, 309), (310, 956, 959, 313), (312, 958, 966, 329), (301, 946, 961, 317), (316, 960, 947, 302), (329, 966, 946, 301), (302, 947, 965, 321), (318, 962, 963, 319), (232, 944, 945, 233), (430, 230, 446, 1003), (232, 228, 941, 944), (180, 177, 682, 591), (185, 586, 908, 192), (183, 179, 680, 588), (191, 458, 463, 189), (210, 926, 927, 211), (181, 590, 910, 194), (215, 216, 932, 931), (211, 927, 930, 214), (212, 928, 585, 186), (199, 915, 933, 217), (198, 914, 917, 201), (214, 930, 913, 197), (217, 933, 925, 209), (208, 924, 934, 218), (178, 184, 587, 681), (179, 180, 591, 680), (183, 588, 587, 184), (187, 584, 468, 188), (189, 463, 459, 190), (195, 911, 912, 196), (197, 913, 914, 198), (201, 917, 918, 202), (182, 178, 681, 589), (222, 936, 923, 207), (175, 1011, 1006, 91), (173, 1010, 1011, 175), (171, 1009, 1010, 173), (169, 1008, 1009, 171), (129, 1007, 1008, 169), (91, 1006, 1005, 89), (87, 1004, 1007, 129), (148, 1020, 1025, 143), (57, 1022, 1017, 84), (58, 7, 6, 53), (79, 1023, 1020, 148), (400, 133, 134, 221), (450, 554, 557, 470), (672, 674, 507, 499), (492, 578, 565, 480), (487, 569, 573, 489), (495, 566, 562, 484), (671, 672, 499, 474), (473, 498, 466, 464), (636, 649, 488, 447), (646, 655, 492, 480), (488, 571, 551, 447), (491, 575, 577, 493), (654, 652, 491, 493), (449, 501, 497, 472), (464, 616, 481, 473), (1015, 1021, 514, 502), (1014, 500, 505, 1013), (669, 647, 477, 471), (472, 478, 494, 449), (508, 1022, 1012, 503), (509, 454, 455, 537), (931, 674, 672, 929), (501, 512, 511, 497), (661, 523, 526, 663), (512, 520, 516, 511), (513, 594, 598, 519), (1023, 1024, 544, 530), (520, 525, 524, 516), (529, 543, 541, 534), (659, 662, 527, 521), (1024, 1016, 536, 544), (1021, 1018, 597, 514), (545, 547, 461, 460), (455, 456, 539, 537), (665, 677, 609, 532), (531, 608, 606, 528), (543, 537, 539, 541), (447, 551, 619, 465), (552, 572, 570, 549), (564, 579, 576, 556), (621, 618, 552, 549), (561, 560, 612, 615), (567, 553, 560, 561), (483, 550, 568, 486), (475, 559, 554, 450), (448, 485, 610, 451), (617, 620, 550, 483), (469, 555, 574, 490), (547, 582, 462, 461), (943, 968, 793, 693), (623, 625, 756, 762), (622, 869, 592, 627), (595, 601, 604, 600), (608, 604, 601, 606), (755, 756, 625, 624), (873, 949, 979, 875), (461, 462, 457, 456), (456, 457, 581, 539), (449, 494, 485, 448), (460, 461, 456, 455), (451, 453, 504, 448), (498, 499, 507, 506), (484, 562, 614, 611), (452, 613, 558, 476), (464, 466, 453, 451), (451, 610, 616, 464), (467, 506, 545, 460), (448, 504, 501, 449), (678, 679, 583, 548), (564, 556, 553, 567), (479, 563, 566, 495), (861, 892, 692, 683), (1019, 1025, 602, 596), (623, 762, 869, 622), (878, 982, 985, 881), (615, 612, 618, 621), (465, 619, 613, 452), (454, 467, 460, 455), (611, 614, 620, 617), (477, 480, 479, 478), (481, 483, 482), (500, 502, 501), (503, 505, 504), (512, 514, 513), (515, 517, 516), (518, 521, 520, 519), (522, 524, 523), (525, 527, 526), (528, 530, 529), (531, 534, 533, 532), (535, 537, 536), (538, 540, 539), (555, 557, 556), (558, 560, 559), (563, 565, 564), (568, 570, 569), (571, 573, 572), (574, 576, 575), (577, 579, 578), (594, 597, 596, 595), (598, 600, 599), (603, 605, 604), (607, 606, 601, 602), (608, 609, 603, 604), (477, 478, 472, 471), (640, 641, 470, 469), (557, 555, 469, 470), (491, 490, 574, 575), (474, 473, 481, 482), (568, 569, 487, 486), (495, 494, 478, 479), (644, 645, 482, 483), (611, 610, 485, 484), (650, 651, 486, 487), (652, 653, 490, 491), (484, 485, 494, 495), (573, 571, 488, 489), (1012, 1013, 505, 503), (504, 505, 500, 501), (1014, 1015, 502, 500), (473, 474, 499, 498), (471, 472, 497, 496), (503, 504, 509, 508), (498, 506, 467, 466), (501, 502, 514, 512), (496, 497, 511, 510), (658, 659, 521, 518), (512, 513, 519, 520), (516, 517, 510, 511), (525, 526, 523, 524), (662, 663, 526, 527), (515, 516, 524, 522), (527, 525, 520, 521), (530, 528, 606, 607), (513, 514, 597, 594), (598, 599, 518, 519), (531, 532, 609, 608), (664, 665, 532, 533), (528, 529, 534, 531), (1016, 1017, 535, 536), (1004, 1005, 540, 538), (542, 541, 539, 540), (544, 543, 529, 530), (533, 534, 541, 542), (536, 537, 543, 544), (508, 509, 537, 535), (506, 507, 546, 545), (548, 547, 545, 546), (554, 553, 556, 557), (613, 612, 560, 558), (567, 566, 563, 564), (615, 614, 562, 561), (569, 570, 572, 573), (550, 549, 570, 568), (571, 572, 552, 551), (575, 576, 579, 577), (564, 565, 578, 579), (576, 574, 555, 556), (559, 560, 553, 554), (561, 562, 566, 567), (565, 563, 479, 480), (492, 493, 577, 578), (558, 559, 475, 476), (583, 582, 547, 548), (538, 539, 581, 580), (624, 625, 582, 583), (626, 593, 666, 684), (889, 991, 995, 900), (592, 593, 626, 627), (1018, 1019, 596, 597), (594, 595, 600, 598), (667, 668, 605, 603), (595, 596, 602, 601), (599, 600, 604, 605), (617, 616, 610, 611), (619, 618, 612, 613), (621, 620, 614, 615), (483, 481, 616, 617), (551, 552, 618, 619), (549, 550, 620, 621), (580, 581, 627, 626), (874, 978, 981, 877), (626, 629, 628, 580), (462, 623, 622, 457), (457, 622, 627, 581), (582, 625, 623, 462), (679, 685, 624, 583), (629, 631, 630, 628), (684, 686, 629, 626), (686, 687, 631, 629), (688, 689, 635, 633), (687, 688, 633, 631), (631, 633, 632, 630), (635, 533, 542, 634), (633, 635, 634, 632), (689, 664, 533, 635), (940, 921, 664, 689), (938, 939, 688, 687), (939, 940, 689, 688), (937, 938, 687, 686), (936, 937, 686, 684), (679, 691, 693, 685), (470, 641, 637, 450), (924, 925, 668, 667), (921, 922, 665, 664), (919, 920, 663, 662), (522, 523, 661, 660), (915, 916, 659, 658), (517, 515, 657, 656), (493, 492, 655, 654), (909, 910, 653, 652), (458, 908, 651, 650), (489, 488, 649, 648), (480, 477, 647, 646), (586, 585, 645, 644), (476, 475, 643, 642), (590, 589, 641, 640), (678, 690, 691, 679), (452, 638, 639, 465), (755, 624, 685, 784), (450, 637, 643, 475), (603, 609, 677, 667), (599, 605, 668, 676), (546, 675, 678, 548), (922, 934, 677, 665), (916, 919, 662, 659), (510, 517, 656, 673), (515, 522, 660, 657), (518, 599, 676, 658), (918, 661, 663, 920), (474, 482, 645, 671), (496, 510, 673, 670), (926, 468, 647, 669), (507, 674, 675, 546), (469, 490, 653, 640), (471, 496, 670, 669), (487, 489, 648, 650), (911, 909, 652, 654), (584, 912, 655, 646), (682, 459, 649, 636), (928, 929, 672, 671), (476, 642, 638, 452), (483, 486, 651, 644), (465, 639, 636, 447), (942, 943, 693, 691), (941, 942, 691, 690), (923, 666, 692, 935), (675, 695, 694, 690, 678), (685, 693, 793, 784), (892, 901, 996, 1003), (666, 593, 683, 692), (932, 945, 695, 675), (702, 701, 705, 707), (701, 702, 697, 696), (782, 783, 704, 703), (706, 705, 703, 704), (721, 720, 710, 712), (715, 717, 727, 726), (711, 710, 719, 718), (712, 711, 709, 708), (716, 715, 714, 713), (718, 719, 717, 716), (778, 779, 720, 721), (726, 725, 724, 723), (698, 697, 713, 714), (708, 709, 707, 706), (722, 724, 732, 731), (725, 727, 730, 729), (729, 728, 735, 734), (737, 736, 731, 732), (774, 775, 728, 730), (736, 737, 742, 741), (740, 739, 734, 733), (772, 773, 733, 735), (741, 742, 747, 746), (739, 738, 745, 744), (770, 771, 738, 740), (746, 747, 752, 751), (749, 748, 744, 743), (768, 769, 743, 745), (766, 767, 750, 749), (856, 855, 748, 750), (761, 748, 855, 868), (753, 754, 756, 755), (698, 696, 697), (707, 705, 706), (712, 710, 711), (717, 715, 716), (724, 722, 723), (727, 725, 726), (730, 728, 729), (735, 733, 734), (740, 738, 739), (745, 743, 744), (750, 748, 749), (758, 702, 707, 709), (721, 712, 708, 759), (780, 765, 757, 699), (765, 782, 703, 757), (758, 709, 711, 718), (776, 781, 700, 723), (723, 700, 698, 714), (708, 706, 704, 759), (713, 758, 718, 716), (703, 705, 701, 757), (760, 719, 710, 720), (757, 701, 696, 699), (732, 724, 725, 729), (713, 697, 702, 758), (723, 714, 715, 726), (727, 717, 719, 760), (790, 777, 722, 731), (789, 790, 731, 736), (742, 737, 734, 739), (737, 732, 729, 734), (747, 742, 739, 744), (752, 747, 744, 748), (787, 788, 741, 746), (788, 789, 736, 741), (785, 786, 751, 753), (786, 787, 746, 751), (762, 761, 868, 869), (752, 754, 753, 751), (785, 794, 795, 786), (784, 785, 753, 755), (756, 754, 761, 762), (700, 699, 696, 698), (964, 965, 783, 782), (699, 700, 781, 780), (960, 961, 779, 778), (723, 722, 777, 776), (958, 959, 775, 774), (956, 957, 773, 772), (954, 955, 771, 770), (952, 953, 769, 768), (950, 951, 767, 766), (962, 948, 765, 780), (948, 964, 782, 765), (759, 704, 783, 764), (727, 760, 763, 791), (721, 759, 764, 778), (760, 720, 779, 763), (730, 727, 791, 774), (735, 728, 775, 772), (777, 792, 781, 776), (745, 738, 771, 768), (740, 733, 773, 770), (856, 750, 767, 873), (787, 796, 797, 788), (749, 743, 769, 766), (860, 867, 852, 858), (974, 967, 792, 799), (973, 974, 799, 798), (971, 972, 797, 796), (972, 973, 798, 797), (970, 971, 796, 795), (997, 902, 903, 998), (968, 969, 794, 793), (788, 797, 798, 789), (786, 795, 796, 787), (790, 799, 792, 777), (784, 793, 794, 785), (789, 798, 799, 790), (806, 811, 809, 805), (805, 800, 801, 806), (890, 807, 808, 891), (810, 808, 807, 809), (825, 816, 814, 824), (819, 830, 831, 821), (815, 822, 823, 814), (816, 812, 813, 815), (820, 817, 818, 819), (822, 820, 821, 823), (886, 825, 824, 887), (830, 827, 828, 829), (802, 818, 817, 801), (812, 810, 811, 813), (826, 835, 836, 828), (829, 833, 834, 831), (833, 838, 839, 832), (841, 836, 835, 840), (882, 834, 832, 883), (840, 845, 846, 841), (844, 837, 838, 843), (880, 839, 837, 881), (845, 850, 851, 846), (843, 848, 849, 842), (878, 844, 842, 879), (850, 857, 858, 851), (853, 847, 848, 852), (876, 849, 847, 877), (874, 853, 854, 875), (856, 854, 852, 855), (867, 868, 855, 852), (859, 861, 862, 860), (802, 801, 800), (811, 810, 809), (816, 815, 814), (821, 820, 819), (828, 827, 826), (831, 830, 829), (834, 833, 832), (839, 838, 837), (844, 843, 842), (849, 848, 847), (854, 853, 852), (864, 813, 811, 806), (825, 865, 812, 816), (888, 803, 863, 872), (872, 863, 807, 890), (864, 822, 815, 813), (884, 827, 804, 889), (827, 818, 802, 804), (812, 865, 808, 810), (817, 820, 822, 864), (807, 863, 805, 809), (866, 824, 814, 823), (863, 803, 800, 805), (836, 833, 829, 828), (817, 864, 806, 801), (827, 830, 819, 818), (831, 866, 823, 821), (898, 835, 826, 885), (897, 840, 835, 898), (846, 843, 838, 841), (841, 838, 833, 836), (851, 848, 843, 846), (858, 852, 848, 851), (895, 850, 845, 896), (896, 845, 840, 897), (893, 859, 857, 894), (894, 857, 850, 895), (592, 869, 868, 867), (857, 859, 860, 858), (893, 894, 903, 902), (892, 861, 859, 893), (862, 592, 867, 860), (804, 802, 800, 803), (992, 890, 891, 993), (803, 888, 889, 804), (988, 886, 887, 989), (827, 884, 885, 826), (986, 882, 883, 987), (984, 880, 881, 985), (982, 878, 879, 983), (980, 876, 877, 981), (978, 874, 875, 979), (990, 888, 872, 977), (977, 872, 890, 992), (865, 871, 891, 808), (831, 899, 870, 866), (825, 886, 871, 865), (866, 870, 887, 824), (834, 882, 899, 831), (839, 880, 883, 832), (885, 884, 889, 900), (849, 876, 879, 842), (844, 878, 881, 837), (856, 873, 875, 854), (895, 896, 905, 904), (853, 874, 877, 847), (969, 970, 795, 794), (1002, 907, 900, 995), (1001, 906, 907, 1002), (999, 904, 905, 1000), (1000, 905, 906, 1001), (998, 903, 904, 999), (996, 901, 902, 997), (896, 897, 906, 905), (894, 895, 904, 903), (898, 885, 900, 907), (892, 893, 902, 901), (897, 898, 907, 906), (862, 861, 683), (876, 980, 983, 879), (880, 984, 987, 883), (882, 986, 994, 899), (870, 975, 989, 887), (886, 988, 976, 871), (899, 994, 975, 870), (871, 976, 993, 891), (888, 990, 991, 889), (781, 792, 967, 963), (766, 769, 953, 950), (873, 767, 951, 949), (770, 773, 957, 954), (768, 771, 955, 952), (772, 775, 959, 956), (774, 791, 966, 958), (763, 779, 961, 946), (778, 764, 947, 960), (791, 763, 946, 966), (764, 783, 965, 947), (780, 781, 963, 962), (694, 695, 945, 944), (892, 1003, 935, 692), (694, 944, 941, 690), (639, 591, 682, 636), (644, 651, 908, 586), (642, 588, 680, 638), (650, 648, 463, 458), (669, 670, 927, 926), (640, 653, 910, 590), (674, 931, 932, 675), (670, 673, 930, 927), (671, 645, 585, 928), (658, 676, 933, 915), (657, 660, 917, 914), (673, 656, 913, 930), (676, 668, 925, 933), (667, 677, 934, 924), (637, 681, 587, 643), (638, 680, 591, 639), (642, 643, 587, 588), (646, 647, 468, 584), (648, 649, 459, 463), (654, 655, 912, 911), (656, 657, 914, 913), (660, 661, 918, 917), (641, 589, 681, 637), (684, 666, 923, 936), (634, 542, 1006, 1011), (632, 634, 1011, 1010), (630, 632, 1010, 1009), (628, 630, 1009, 1008), (580, 628, 1008, 1007), (542, 540, 1005, 1006), (538, 580, 1007, 1004), (607, 602, 1025, 1020), (508, 535, 1017, 1022), (453, 454, 509, 504), (530, 607, 1020, 1023), (862, 683, 593, 592), (1026, 1027, 1029, 1028), (1028, 1029, 1033, 1032), (1032, 1033, 1031, 1030), (1030, 1031, 1027, 1026), (1030, 1026, 1035, 1037), (1033, 1029, 1027, 1031), (1037, 1035, 1039, 1041), (1028, 1032, 1036, 1034), (1026, 1028, 1034, 1035), (1032, 1030, 1037, 1036), (1038, 1040, 1041, 1039), (1034, 1036, 1040, 1038), (1036, 1037, 1041, 1040), (1035, 1034, 1038, 1039), (292, 299, 286, 290), (6, 7, 17, 16), (1150, 1042, 1043, 1151), (1151, 1043, 1044, 1152), (1152, 1044, 1045, 1153), (1153, 1045, 1046, 1154), (1154, 1046, 1047, 1155), (1155, 1047, 1048, 1156), (1156, 1048, 1049, 1157), (1157, 1049, 1050, 1158), (1158, 1050, 1051, 1159), (1159, 1051, 1052, 1160), (1048, 1047, 1059, 1060), (1160, 1052, 1053, 1161), (1161, 1053, 1042, 1150), (1063, 1062, 1074, 1075), (1047, 1046, 1058, 1059), (1046, 1045, 1057, 1058), (1042, 1053, 1065, 1055), (1043, 1042, 1055, 1054), (1045, 1044, 1056, 1057), (1053, 1052, 1064, 1065), (1044, 1043, 1054, 1056), (1052, 1051, 1063, 1064), (1051, 1050, 1062, 1063), (1050, 1049, 1061, 1062), (1049, 1048, 1060, 1061), (1069, 1068, 1080, 1081), (1060, 1059, 1071, 1072), (1057, 1056, 1068, 1069), (1064, 1063, 1075, 1076), (1061, 1060, 1072, 1073), (1058, 1057, 1069, 1070), (1065, 1064, 1076, 1077), (1054, 1055, 1067, 1066), (1062, 1061, 1073, 1074), (1059, 1058, 1070, 1071), (1055, 1065, 1077, 1067), (1056, 1054, 1066, 1068), (1084, 1083, 1095, 1096), (1076, 1075, 1087, 1088), (1073, 1072, 1084, 1085), (1070, 1069, 1081, 1082), (1077, 1076, 1088, 1089), (1066, 1067, 1079, 1078), (1074, 1073, 1085, 1086), (1071, 1070, 1082, 1083), (1067, 1077, 1089, 1079), (1068, 1066, 1078, 1080), (1075, 1074, 1086, 1087), (1072, 1071, 1083, 1084), (1096, 1095, 1107, 1108), (1081, 1080, 1092, 1093), (1088, 1087, 1099, 1100), (1085, 1084, 1096, 1097), (1082, 1081, 1093, 1094), (1089, 1088, 1100, 1101), (1078, 1079, 1091, 1090), (1086, 1085, 1097, 1098), (1083, 1082, 1094, 1095), (1079, 1089, 1101, 1091), (1080, 1078, 1090, 1092), (1087, 1086, 1098, 1099), (1111, 1110, 1122, 1123), (1093, 1092, 1104, 1105), (1100, 1099, 1111, 1112), (1097, 1096, 1108, 1109), (1094, 1093, 1105, 1106), (1101, 1100, 1112, 1113), (1090, 1091, 1103, 1102), (1098, 1097, 1109, 1110), (1095, 1094, 1106, 1107), (1091, 1101, 1113, 1103), (1092, 1090, 1102, 1104), (1099, 1098, 1110, 1111), (1116, 1114, 1126, 1128), (1108, 1107, 1119, 1120), (1105, 1104, 1116, 1117), (1112, 1111, 1123, 1124), (1109, 1108, 1120, 1121), (1106, 1105, 1117, 1118), (1113, 1112, 1124, 1125), (1102, 1103, 1115, 1114), (1110, 1109, 1121, 1122), (1107, 1106, 1118, 1119), (1103, 1113, 1125, 1115), (1104, 1102, 1114, 1116), (1127, 1137, 1149, 1139), (1123, 1122, 1134, 1135), (1120, 1119, 1131, 1132), (1117, 1116, 1128, 1129), (1124, 1123, 1135, 1136), (1121, 1120, 1132, 1133), (1118, 1117, 1129, 1130), (1125, 1124, 1136, 1137), (1114, 1115, 1127, 1126), (1122, 1121, 1133, 1134), (1119, 1118, 1130, 1131), (1115, 1125, 1137, 1127), (1138, 1139, 1149, 1148, 1147, 1146, 1145, 1144, 1143, 1142, 1141, 1140), (1128, 1126, 1138, 1140), (1135, 1134, 1146, 1147), (1132, 1131, 1143, 1144), (1129, 1128, 1140, 1141), (1136, 1135, 1147, 1148), (1133, 1132, 1144, 1145), (1130, 1129, 1141, 1142), (1137, 1136, 1148, 1149), (1126, 1127, 1139, 1138), (1134, 1133, 1145, 1146), (1131, 1130, 1142, 1143), (1151, 1152, 1164, 1162), (1304, 1303, 1179, 1181), (1297, 1296, 1165, 1167), (1159, 1160, 1180, 1178), (1152, 1153, 1166, 1164), (1305, 1304, 1181, 1183), (1298, 1297, 1167, 1169), (1160, 1161, 1182, 1180), (1153, 1154, 1168, 1166), (1294, 1305, 1183, 1184), (1299, 1298, 1169, 1171), (1161, 1150, 1185, 1182), (1183, 1182, 1185, 1184), (1181, 1180, 1182, 1183), (1179, 1178, 1180, 1181), (1177, 1176, 1178, 1179), (1175, 1174, 1176, 1177), (1173, 1172, 1174, 1175), (1171, 1170, 1172, 1173), (1169, 1168, 1170, 1171), (1167, 1166, 1168, 1169), (1165, 1164, 1166, 1167), (1163, 1162, 1164, 1165), (1184, 1185, 1162, 1163), (1158, 1159, 1178, 1176), (1296, 1295, 1163, 1165), (1303, 1302, 1177, 1179), (1150, 1151, 1162, 1185), (1157, 1158, 1176, 1174), (1295, 1294, 1184, 1163), (1302, 1301, 1175, 1177), (1156, 1157, 1174, 1172), (1301, 1300, 1173, 1175), (1155, 1156, 1172, 1170), (1300, 1299, 1171, 1173), (1154, 1155, 1170, 1168), (1306, 1307, 1187, 1186), (1307, 1308, 1188, 1187), (1308, 1309, 1189, 1188), (1309, 1310, 1190, 1189), (1310, 1311, 1191, 1190), (1311, 1312, 1192, 1191), (1312, 1313, 1193, 1192), (1313, 1314, 1194, 1193), (1314, 1315, 1195, 1194), (1315, 1316, 1196, 1195), (1192, 1204, 1203, 1191), (1316, 1317, 1197, 1196), (1317, 1306, 1186, 1197), (1207, 1219, 1218, 1206), (1191, 1203, 1202, 1190), (1190, 1202, 1201, 1189), (1186, 1199, 1209, 1197), (1187, 1198, 1199, 1186), (1189, 1201, 1200, 1188), (1197, 1209, 1208, 1196), (1188, 1200, 1198, 1187), (1196, 1208, 1207, 1195), (1195, 1207, 1206, 1194), (1194, 1206, 1205, 1193), (1193, 1205, 1204, 1192), (1213, 1225, 1224, 1212), (1204, 1216, 1215, 1203), (1201, 1213, 1212, 1200), (1208, 1220, 1219, 1207), (1205, 1217, 1216, 1204), (1202, 1214, 1213, 1201), (1209, 1221, 1220, 1208), (1198, 1210, 1211, 1199), (1206, 1218, 1217, 1205), (1203, 1215, 1214, 1202), (1199, 1211, 1221, 1209), (1200, 1212, 1210, 1198), (1228, 1240, 1239, 1227), (1220, 1232, 1231, 1219), (1217, 1229, 1228, 1216), (1214, 1226, 1225, 1213), (1221, 1233, 1232, 1220), (1210, 1222, 1223, 1211), (1218, 1230, 1229, 1217), (1215, 1227, 1226, 1214), (1211, 1223, 1233, 1221), (1212, 1224, 1222, 1210), (1219, 1231, 1230, 1218), (1216, 1228, 1227, 1215), (1240, 1252, 1251, 1239), (1225, 1237, 1236, 1224), (1232, 1244, 1243, 1231), (1229, 1241, 1240, 1228), (1226, 1238, 1237, 1225), (1233, 1245, 1244, 1232), (1222, 1234, 1235, 1223), (1230, 1242, 1241, 1229), (1227, 1239, 1238, 1226), (1223, 1235, 1245, 1233), (1224, 1236, 1234, 1222), (1231, 1243, 1242, 1230), (1255, 1267, 1266, 1254), (1237, 1249, 1248, 1236), (1244, 1256, 1255, 1243), (1241, 1253, 1252, 1240), (1238, 1250, 1249, 1237), (1245, 1257, 1256, 1244), (1234, 1246, 1247, 1235), (1242, 1254, 1253, 1241), (1239, 1251, 1250, 1238), (1235, 1247, 1257, 1245), (1236, 1248, 1246, 1234), (1243, 1255, 1254, 1242), (1260, 1272, 1270, 1258), (1252, 1264, 1263, 1251), (1249, 1261, 1260, 1248), (1256, 1268, 1267, 1255), (1253, 1265, 1264, 1252), (1250, 1262, 1261, 1249), (1257, 1269, 1268, 1256), (1246, 1258, 1259, 1247), (1254, 1266, 1265, 1253), (1251, 1263, 1262, 1250), (1247, 1259, 1269, 1257), (1248, 1260, 1258, 1246), (1271, 1283, 1293, 1281), (1267, 1279, 1278, 1266), (1264, 1276, 1275, 1263), (1261, 1273, 1272, 1260), (1268, 1280, 1279, 1267), (1265, 1277, 1276, 1264), (1262, 1274, 1273, 1261), (1269, 1281, 1280, 1268), (1258, 1270, 1271, 1259), (1266, 1278, 1277, 1265), (1263, 1275, 1274, 1262), (1259, 1271, 1281, 1269), (1282, 1284, 1285, 1286, 1287, 1288, 1289, 1290, 1291, 1292, 1293, 1283), (1272, 1284, 1282, 1270), (1279, 1291, 1290, 1278), (1276, 1288, 1287, 1275), (1273, 1285, 1284, 1272), (1280, 1292, 1291, 1279), (1277, 1289, 1288, 1276), (1274, 1286, 1285, 1273), (1281, 1293, 1292, 1280), (1270, 1282, 1283, 1271), (1278, 1290, 1289, 1277), (1275, 1287, 1286, 1274), (1307, 1318, 1320, 1308), (1304, 1337, 1335, 1303), (1297, 1323, 1321, 1296), (1315, 1334, 1336, 1316), (1308, 1320, 1322, 1309), (1305, 1339, 1337, 1304), (1298, 1325, 1323, 1297), (1316, 1336, 1338, 1317), (1309, 1322, 1324, 1310), (1294, 1340, 1339, 1305), (1299, 1327, 1325, 1298), (1317, 1338, 1341, 1306), (1339, 1340, 1341, 1338), (1337, 1339, 1338, 1336), (1335, 1337, 1336, 1334), (1333, 1335, 1334, 1332), (1331, 1333, 1332, 1330), (1329, 1331, 1330, 1328), (1327, 1329, 1328, 1326), (1325, 1327, 1326, 1324), (1323, 1325, 1324, 1322), (1321, 1323, 1322, 1320), (1319, 1321, 1320, 1318), (1340, 1319, 1318, 1341), (1314, 1332, 1334, 1315), (1296, 1321, 1319, 1295), (1303, 1335, 1333, 1302), (1306, 1341, 1318, 1307), (1313, 1330, 1332, 1314), (1295, 1319, 1340, 1294), (1302, 1333, 1331, 1301), (1312, 1328, 1330, 1313), (1301, 1331, 1329, 1300), (1311, 1326, 1328, 1312), (1300, 1329, 1327, 1299), (1310, 1324, 1326, 1311)])
me_cube.polygons.foreach_set('material_index', [2, 0, 2, 2, 2, 0, 0, 2, 2, 2, 2, 2, 0, 0, 0, 0, 0, 0, 0, 0, 0, 0, 0, 0, 0, 0, 0, 0, 0, 0, 0, 0, 0, 0, 0, 0, 2, 2, 2, 2, 2, 2, 2, 2, 0, 2, 2, 0, 1, 0, 0, 1, 1, 0, 0, 0, 0, 0, 0, 0, 0, 2, 2, 0, 0, 0, 0, 0, 2, 2, 0, 1, 0, 0, 2, 2, 0, 2, 0, 0, 0, 0, 0, 0, 0, 0, 0, 0, 0, 0, 0, 2, 2, 2, 2, 2, 2, 2, 1, 1, 1, 1, 1, 0, 2, 2, 2, 0, 2, 0, 0, 0, 2, 2, 0, 2, 0, 0, 0, 0, 0, 0, 0, 0, 0, 0, 0, 0, 0, 0, 0, 0, 0, 0, 0, 0, 0, 0, 0, 0, 0, 0, 0, 0, 0, 0, 0, 2, 2, 2, 2, 2, 2, 2, 2, 2, 2, 2, 2, 2, 2, 2, 0, 0, 0, 0, 1, 0, 1, 1, 1, 1, 1, 0, 2, 2, 0, 2, 2, 0, 0, 0, 0, 0, 0, 0, 0, 0, 0, 0, 0, 0, 0, 0, 0, 0, 0, 0, 0, 0, 1, 2, 1, 0, 0, 0, 0, 0, 2, 2, 2, 2, 0, 0, 2, 2, 1, 2, 0, 2, 1, 1, 0, 0, 0, 0, 0, 0, 0, 0, 0, 0, 0, 0, 2, 0, 2, 2, 2, 2, 0, 2, 2, 2, 1, 1, 0, 1, 1, 1, 0, 1, 1, 1, 1, 1, 1, 1, 1, 1, 1, 1, 1, 0, 1, 1, 0, 0, 0, 0, 0, 0, 0, 0, 0, 0, 0, 0, 0, 0, 0, 0, 0, 0, 1, 1, 1, 1, 0, 0, 0, 0, 0, 0, 0, 1, 1, 1, 1, 1, 1, 1, 1, 1, 1, 1, 1, 0, 1, 1, 1, 0, 0, 0, 0, 0, 0, 0, 0, 0, 0, 0, 0, 1, 0, 0, 1, 1, 1, 1, 0, 0, 0, 0, 0, 0, 1, 1, 1, 1, 1, 1, 0, 0, 1, 0, 0, 0, 1, 0, 0, 1, 1, 1, 1, 1, 1, 1, 1, 1, 1, 1, 1, 1, 1, 1, 1, 1, 1, 1, 1, 1, 1, 1, 0, 1, 1, 0, 0, 0, 0, 0, 0, 0, 0, 0, 0, 0, 0, 0, 0, 0, 0, 0, 0, 1, 1, 1, 1, 0, 0, 0, 0, 0, 0, 0, 1, 1, 1, 1, 1, 1, 1, 1, 1, 1, 1, 1, 0, 1, 1, 1, 0, 0, 0, 0, 0, 0, 0, 0, 0, 0, 0, 0, 1, 0, 0, 1, 1, 1, 1, 0, 0, 0, 0, 0, 0, 1, 1, 1, 1, 1, 1, 0, 0, 1, 0, 0, 0, 1, 0, 1, 1, 1, 1, 1, 1, 0, 1, 1, 1, 1, 1, 1, 0, 0, 0, 0, 1, 1, 1, 1, 1, 1, 0, 0, 0, 0, 0, 0, 1, 1, 1, 1, 1, 1, 0, 1, 2, 2, 2, 2, 0, 2, 0, 0, 0, 0, 0, 0, 1, 1, 2, 2, 2, 0, 2, 2, 0, 0, 2, 0, 0, 0, 0, 0, 0, 0, 0, 1, 0, 0, 0, 0, 2, 0, 2, 2, 2, 0, 0, 2, 2, 2, 2, 2, 0, 0, 0, 0, 0, 0, 0, 0, 0, 0, 0, 0, 0, 0, 0, 0, 0, 0, 0, 0, 0, 0, 0, 0, 2, 2, 2, 2, 2, 2, 2, 2, 0, 2, 2, 0, 1, 0, 0, 1, 1, 0, 0, 0, 0, 0, 0, 0, 0, 2, 2, 0, 0, 0, 0, 0, 2, 2, 0, 1, 0, 0, 2, 2, 0, 2, 0, 0, 0, 0, 0, 0, 0, 0, 0, 0, 0, 0, 0, 2, 2, 2, 2, 2, 2, 2, 1, 1, 1, 1, 1, 0, 2, 2, 2, 0, 2, 0, 0, 0, 2, 2, 0, 2, 0, 0, 0, 0, 0, 0, 0, 0, 0, 0, 0, 0, 0, 0, 0, 0, 0, 0, 0, 0, 0, 0, 0, 0, 0, 0, 0, 0, 0, 0, 0, 2, 2, 2, 2, 2, 2, 2, 2, 2, 2, 2, 2, 2, 2, 2, 0, 0, 0, 0, 1, 0, 1, 1, 1, 1, 1, 0, 2, 2, 0, 2, 2, 0, 0, 0, 0, 0, 0, 0, 0, 0, 0, 0, 0, 0, 0, 0, 0, 0, 0, 0, 0, 0, 1, 2, 1, 0, 0, 0, 0, 0, 2, 2, 2, 2, 0, 0, 2, 2, 1, 2, 0, 2, 1, 1, 0, 0, 0, 0, 0, 0, 0, 0, 0, 0, 0, 2, 0, 2, 2, 2, 2, 0, 2, 2, 2, 1, 1, 0, 1, 1, 1, 0, 1, 1, 1, 1, 1, 1, 1, 1, 1, 1, 1, 1, 0, 1, 1, 0, 0, 0, 0, 0, 0, 0, 0, 0, 0, 0, 0, 0, 0, 0, 0, 0, 0, 1, 1, 1, 1, 0, 0, 0, 0, 0, 0, 0, 1, 1, 1, 1, 1, 1, 1, 1, 1, 1, 1, 1, 0, 1, 1, 1, 0, 0, 0, 0, 0, 0, 0, 0, 0, 0, 0, 0, 1, 0, 0, 1, 1, 1, 1, 0, 0, 0, 0, 0, 0, 1, 1, 1, 1, 1, 1, 0, 0, 1, 0, 0, 0, 1, 0, 0, 1, 1, 1, 1, 1, 1, 1, 1, 1, 1, 1, 1, 1, 1, 1, 1, 1, 1, 1, 1, 1, 1, 1, 0, 1, 1, 0, 0, 0, 0, 0, 0, 0, 0, 0, 0, 0, 0, 0, 0, 0, 0, 0, 0, 1, 1, 1, 1, 0, 0, 0, 0, 0, 0, 0, 1, 1, 1, 1, 1, 1, 1, 1, 1, 1, 1, 1, 0, 1, 1, 1, 0, 0, 0, 0, 0, 0, 0, 0, 0, 0, 0, 0, 1, 0, 0, 1, 1, 1, 1, 0, 0, 0, 0, 0, 0, 1, 1, 1, 1, 1, 1, 0, 0, 1, 0, 0, 0, 1, 0, 1, 1, 1, 1, 1, 1, 1, 1, 1, 1, 1, 1, 0, 0, 0, 0, 1, 1, 1, 1, 1, 1, 0, 0, 0, 0, 0, 0, 1, 1, 1, 1, 1, 1, 0, 1, 2, 2, 2, 2, 0, 2, 0, 0, 0, 0, 0, 0, 1, 1, 2, 2, 2, 0, 2, 2, 0, 0, 2, 0, 0, 0, 0, 0, 0, 0, 0, 1, 0, 0, 0, 0, 3, 3, 3, 3, 3, 3, 3, 3, 3, 3, 3, 3, 3, 3, 0, 0, 2, 2, 2, 2, 2, 2, 2, 2, 2, 2, 2, 2, 2, 2, 2, 2, 2, 2, 2, 2, 2, 2, 2, 2, 2, 2, 2, 2, 2, 2, 2, 2, 2, 2, 2, 2, 2, 1, 2, 2, 2, 2, 2, 2, 2, 2, 2, 2, 2, 1, 1, 1, 1, 1, 1, 1, 1, 1, 1, 1, 1, 1, 1, 1, 1, 1, 1, 1, 1, 1, 1, 1, 1, 1, 1, 1, 1, 1, 1, 1, 1, 1, 1, 1, 1, 1, 1, 1, 1, 1, 1, 1, 1, 1, 1, 1, 1, 1, 1, 1, 1, 1, 1, 1, 1, 1, 1, 1, 1, 1, 0, 0, 1, 1, 0, 0, 1, 1, 0, 0, 1, 1, 1, 1, 1, 1, 1, 1, 1, 1, 1, 1, 1, 1, 0, 0, 1, 1, 0, 0, 1, 0, 1, 0, 1, 2, 2, 2, 2, 2, 2, 2, 2, 2, 2, 2, 2, 2, 2, 2, 2, 2, 2, 2, 2, 2, 2, 2, 2, 2, 2, 2, 2, 2, 2, 2, 2, 2, 2, 2, 2, 2, 1, 2, 2, 2, 2, 2, 2, 2, 2, 2, 2, 2, 1, 1, 1, 1, 1, 1, 1, 1, 1, 1, 1, 1, 1, 1, 1, 1, 1, 1, 1, 1, 1, 1, 1, 1, 1, 1, 1, 1, 1, 1, 1, 1, 1, 1, 1, 1, 1, 1, 1, 1, 1, 1, 1, 1, 1, 1, 1, 1, 1, 1, 1, 1, 1, 1, 1, 1, 1, 1, 1, 1, 1, 0, 0, 1, 1, 0, 0, 1, 1, 0, 0, 1, 1, 1, 1, 1, 1, 1, 1, 1, 1, 1, 1, 1, 1, 0, 0, 1, 1, 0, 0, 1, 0, 1, 0, 1])
me_cube.materials.append(mat_main)
me_cube.materials.append(mat_detail)
me_cube.materials.append(mat_barrel)
me_cube.materials.append(mat_trigger)
me_cube.use_remesh_preserve_volume = False
me_cube.use_remesh_preserve_attributes = False
me_cube.use_mirror_vertex_groups = False
me_cube.update()

# ---- objects
ob_lightning_gun = bpy.data.objects.new('Lightning Gun', me_cube)

# ---- transforms, parenting, visibility, modifiers, constraints
ob_lightning_gun.location = (0.0, 0.0, 0.0)
ob_lightning_gun.lineart.crease_threshold = 0.0

# ---- collection membership
col_collection_1.objects.link(ob_lightning_gun)

# ---- scene / render settings (as saved in the file)
scene.frame_start = 1; scene.frame_end = 250; scene.frame_set(0)
scene.render.engine = 'CYCLES'
scene.render.resolution_x = 1000
scene.render.resolution_y = 1000
scene.render.dither_intensity = 0.0
scene.cycles.samples = 200
scene.cycles.sampling_pattern = 'TABULATED_SOBOL'
scene.cycles.light_sampling_threshold = 0.0
scene.cycles.use_adaptive_sampling = False
scene.cycles.use_light_tree = False
scene.cycles.caustics_reflective = False
scene.cycles.caustics_refractive = False
scene.cycles.blur_glossy = 0.0
scene.cycles.max_bounces = 2
scene.cycles.pixel_filter_type = 'GAUSSIAN'
scene.cycles.sample_clamp_indirect = 0.0
scene.view_settings.view_transform = 'Standard'
bpy.context.view_layer.update()

# ---- added for rendering (the .blend has no active camera and no usable light): camera, sun
cam_auto = bpy.data.cameras.new('AutoCamera')
cam_auto.lens = 50.0
cam_auto.sensor_width = 36.0
cam_auto.clip_end = 1000.0
ob_auto_camera = bpy.data.objects.new('AutoCamera', cam_auto)
scene.collection.objects.link(ob_auto_camera)
ob_auto_camera.location = (5.04192, -5.32172, 4.68081)
ob_auto_camera.rotation_euler = (1.09748, -7.21219e-08, 0.694738)
scene.camera = ob_auto_camera
light_auto_sun = bpy.data.lights.new('AutoSun', 'SUN')
light_auto_sun.energy = 3.0
light_auto_sun.angle = 0.0523599
ob_auto_sun = bpy.data.objects.new('AutoSun', light_auto_sun)
scene.collection.objects.link(ob_auto_sun)
ob_auto_sun.rotation_euler = (0.872665, 0.174533, 0.523599)
bpy.context.view_layer.update()
